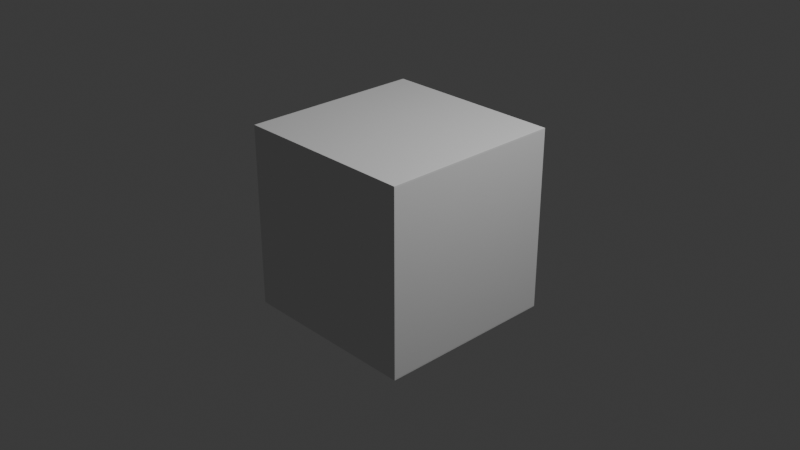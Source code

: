 # Source: modal_analysis.blend  (saved by Blender 4.4.2; exported with 4.5.12 LTS)
import bpy
from mathutils import Matrix  # noqa: F401  (used for matrix-valued properties, if any)

bpy.ops.wm.read_factory_settings(use_empty=True)
scene = bpy.context.scene
scene.name = 'Scene'

# ---- collections
col_collection = bpy.data.collections.new('Collection'); scene.collection.children.link(col_collection)

# ---- materials (node trees are filled in below, after node groups)
mat_material = bpy.data.materials.new('Material')
mat_material.alpha_threshold = 0.0
mat_material.roughness = 0.5
mat_material.line_color = (0.0, 0.0, 0.0, 1.0)

# ---- node groups
ng_geometry_nodes = bpy.data.node_groups.new('Geometry Nodes', 'GeometryNodeTree')
_s = ng_geometry_nodes.interface.new_socket(name='Geometry', in_out='OUTPUT', socket_type='NodeSocketGeometry')
_s = ng_geometry_nodes.interface.new_socket(name='Geometry', in_out='INPUT', socket_type='NodeSocketGeometry')
ng_geometry_nodes.is_modifier = True
_N = ng_geometry_nodes.nodes; _L = ng_geometry_nodes.links
n0 = _N.new('NodeGroupInput'); n0.name = 'Group Input'; n0.location = (-340, 0)
n1 = _N.new('NodeGroupOutput'); n1.name = 'Group Output'; n1.location = (200, 0)
n2 = _N.new('GeometryNodeTriangulate'); n2.name = 'Triangulate'; n2.location = (-80, 53)
_L.new(n2.outputs[0], n1.inputs[0])
_L.new(n0.outputs[0], n2.inputs[0])
n1.is_active_output = True
ng_frame_vector_3d_001 = bpy.data.node_groups.new('frame_vector_3D.001', 'GeometryNodeTree')
_s = ng_frame_vector_3d_001.interface.new_socket(name='e_1', in_out='OUTPUT', socket_type='NodeSocketVector')
_s = ng_frame_vector_3d_001.interface.new_socket(name='e_2', in_out='OUTPUT', socket_type='NodeSocketVector')
_s = ng_frame_vector_3d_001.interface.new_socket(name='e_3', in_out='OUTPUT', socket_type='NodeSocketVector')
_s = ng_frame_vector_3d_001.interface.new_socket(name='a', in_out='INPUT', socket_type='NodeSocketFloat')
_s.subtype = 'DISTANCE'
_s.min_value = -1e+04
_s.max_value = 1e+04
_s = ng_frame_vector_3d_001.interface.new_socket(name='b', in_out='INPUT', socket_type='NodeSocketFloat')
_s.subtype = 'DISTANCE'
_s.min_value = -1e+04
_s.max_value = 1e+04
_s = ng_frame_vector_3d_001.interface.new_socket(name='c', in_out='INPUT', socket_type='NodeSocketFloat')
_s.subtype = 'DISTANCE'
_s.min_value = -1e+04
_s.max_value = 1e+04
_s = ng_frame_vector_3d_001.interface.new_socket(name='alpha', in_out='INPUT', socket_type='NodeSocketFloat')
_s.subtype = 'ANGLE'
_s = ng_frame_vector_3d_001.interface.new_socket(name='beta', in_out='INPUT', socket_type='NodeSocketFloat')
_s.subtype = 'ANGLE'
_s.default_value = 0.5
_s.min_value = -1e+04
_s.max_value = 1e+04
_s = ng_frame_vector_3d_001.interface.new_socket(name='gamma', in_out='INPUT', socket_type='NodeSocketFloat')
_s.subtype = 'ANGLE'
_N = ng_frame_vector_3d_001.nodes; _L = ng_frame_vector_3d_001.links
n0 = _N.new('NodeGroupOutput'); n0.name = 'Group Output'; n0.location = (410, 0)
n1 = _N.new('NodeGroupInput'); n1.name = 'Group Input'; n1.location = (-420, 0)
n2 = _N.new('ShaderNodeCombineXYZ'); n2.name = 'Combine XYZ'; n2.location = (200, 460)
n3 = _N.new('ShaderNodeVectorRotate'); n3.name = 'Vector Rotate'; n3.location = (220, 160)
n4 = _N.new('ShaderNodeCombineXYZ'); n4.name = 'Combine XYZ.001'; n4.location = (-220, 80)
n5 = _N.new('ShaderNodeVectorRotate'); n5.name = 'Vector Rotate.001'; n5.location = (40, -20)
n5.inputs[2].default_value = (0.0, -1.0, 0.0)
n6 = _N.new('ShaderNodeCombineXYZ'); n6.name = 'Combine XYZ.002'; n6.location = (-220, -60)
n7 = _N.new('ShaderNodeVectorRotate'); n7.name = 'Vector Rotate.002'; n7.location = (220, -160)
n7.inputs[2].default_value = (-1.0, 0.0, 0.0)
n8 = _N.new('ShaderNodeMath'); n8.name = 'Math'; n8.location = (-40, -460)
n8.operation = 'SUBTRACT'
n8.inputs[0].default_value = 1.571
_L.new(n8.outputs[0], n7.inputs[3])
_L.new(n5.outputs[0], n7.inputs[0])
_L.new(n4.outputs[0], n3.inputs[0])
_L.new(n6.outputs[0], n5.inputs[0])
_L.new(n1.outputs[1], n4.inputs[0])
_L.new(n1.outputs[5], n3.inputs[3])
_L.new(n1.outputs[3], n5.inputs[3])
_L.new(n1.outputs[0], n2.inputs[0])
_L.new(n1.outputs[4], n8.inputs[1])
_L.new(n1.outputs[2], n6.inputs[0])
_L.new(n2.outputs[0], n0.inputs[0])
_L.new(n3.outputs[0], n0.inputs[1])
_L.new(n7.outputs[0], n0.inputs[2])
n0.is_active_output = True
ng_parallelopiped_001 = bpy.data.node_groups.new('parallelopiped.001', 'GeometryNodeTree')
_s = ng_parallelopiped_001.interface.new_socket(name='Geometry', in_out='OUTPUT', socket_type='NodeSocketGeometry')
_s = ng_parallelopiped_001.interface.new_socket(name='a', in_out='INPUT', socket_type='NodeSocketFloat')
_s.subtype = 'DISTANCE'
_s.min_value = -1e+04
_s.max_value = 1e+04
_s = ng_parallelopiped_001.interface.new_socket(name='b', in_out='INPUT', socket_type='NodeSocketFloat')
_s.subtype = 'DISTANCE'
_s.min_value = -1e+04
_s.max_value = 1e+04
_s = ng_parallelopiped_001.interface.new_socket(name='c', in_out='INPUT', socket_type='NodeSocketFloat')
_s.subtype = 'DISTANCE'
_s.min_value = -1e+04
_s.max_value = 1e+04
_s = ng_parallelopiped_001.interface.new_socket(name='alpha', in_out='INPUT', socket_type='NodeSocketFloat')
_s.subtype = 'ANGLE'
_s = ng_parallelopiped_001.interface.new_socket(name='beta', in_out='INPUT', socket_type='NodeSocketFloat')
_s.subtype = 'ANGLE'
_s.default_value = 0.5
_s.min_value = -1e+04
_s.max_value = 1e+04
_s = ng_parallelopiped_001.interface.new_socket(name='gamma', in_out='INPUT', socket_type='NodeSocketFloat')
_s.subtype = 'ANGLE'
_N = ng_parallelopiped_001.nodes; _L = ng_parallelopiped_001.links
n0 = _N.new('NodeGroupOutput'); n0.name = 'Group Output'; n0.location = (1080, 0)
n1 = _N.new('NodeGroupInput'); n1.name = 'Group Input'; n1.location = (-1090, 0)
n2 = _N.new('GeometryNodeMeshCube'); n2.name = 'Cube'; n2.location = (-230, 330)
n3 = _N.new('GeometryNodeSetPosition'); n3.name = 'Set Position'; n3.location = (-70, 330)
n4 = _N.new('GeometryNodeInputIndex'); n4.name = 'Index'; n4.location = (-430, 70)
n5 = _N.new('FunctionNodeCompare'); n5.name = 'Compare'; n5.location = (-230, 90)
n5.operation = 'EQUAL'
n5.data_type = 'INT'
n5.inputs[3].default_value = 1
n6 = _N.new('NodeReroute'); n6.name = 'Reroute'; n6.location = (-310, -93)
n6.width = 16
n6.socket_idname = 'NodeSocketVector'
n7 = _N.new('NodeReroute'); n7.name = 'Reroute.001'; n7.location = (-310, -230)
n7.width = 16
n7.socket_idname = 'NodeSocketVector'
n8 = _N.new('NodeReroute'); n8.name = 'Reroute.002'; n8.location = (-330, -370)
n8.width = 16
n8.socket_idname = 'NodeSocketVector'
n9 = _N.new('GeometryNodeTransform'); n9.name = 'Transform Geometry'; n9.location = (-230, 370)
n9.hide = True
n9.inputs[1].default_value = (0.5, 0.5, 0.5)
n10 = _N.new('GeometryNodeSetPosition'); n10.name = 'Set Position.001'; n10.location = (90, 330)
n11 = _N.new('GeometryNodeSetPosition'); n11.name = 'Set Position.002'; n11.location = (250, 330)
n12 = _N.new('GeometryNodeSetPosition'); n12.name = 'Set Position.003'; n12.location = (410, 330)
n13 = _N.new('FunctionNodeCompare'); n13.name = 'Compare.001'; n13.location = (-70, 90)
n13.operation = 'EQUAL'
n13.data_type = 'INT'
n13.inputs[3].default_value = 2
n14 = _N.new('FunctionNodeCompare'); n14.name = 'Compare.002'; n14.location = (90, 90)
n14.operation = 'EQUAL'
n14.data_type = 'INT'
n14.inputs[3].default_value = 3
n15 = _N.new('ShaderNodeVectorMath'); n15.name = 'Vector Math'; n15.location = (90, -70)
n16 = _N.new('FunctionNodeCompare'); n16.name = 'Compare.003'; n16.location = (250, 90)
n16.operation = 'EQUAL'
n16.data_type = 'INT'
n16.inputs[3].default_value = 4
n17 = _N.new('GeometryNodeSetPosition'); n17.name = 'Set Position.004'; n17.location = (570, 330)
n18 = _N.new('FunctionNodeCompare'); n18.name = 'Compare.004'; n18.location = (410, 90)
n18.operation = 'EQUAL'
n18.data_type = 'INT'
n18.inputs[3].default_value = 5
n19 = _N.new('ShaderNodeVectorMath'); n19.name = 'Vector Math.001'; n19.location = (410, -70)
n20 = _N.new('GeometryNodeSetPosition'); n20.name = 'Set Position.005'; n20.location = (730, 330)
n21 = _N.new('FunctionNodeCompare'); n21.name = 'Compare.005'; n21.location = (570, 90)
n21.operation = 'EQUAL'
n21.data_type = 'INT'
n21.inputs[3].default_value = 6
n22 = _N.new('ShaderNodeVectorMath'); n22.name = 'Vector Math.002'; n22.location = (570, -70)
n23 = _N.new('GeometryNodeSetPosition'); n23.name = 'Set Position.006'; n23.location = (890, 330)
n24 = _N.new('FunctionNodeCompare'); n24.name = 'Compare.006'; n24.location = (730, 90)
n24.operation = 'EQUAL'
n24.data_type = 'INT'
n24.inputs[3].default_value = 7
n25 = _N.new('ShaderNodeVectorMath'); n25.name = 'Vector Math.003'; n25.location = (730, -70)
n26 = _N.new('GeometryNodeGroup'); n26.name = 'Group.001'; n26.location = (-890, -170)
n26.width = 199
n26.node_tree = ng_frame_vector_3d_001
_L.new(n4.outputs[0], n13.inputs[2])
_L.new(n8.outputs[0], n19.inputs[1])
_L.new(n7.outputs[0], n15.inputs[1])
_L.new(n21.outputs[0], n20.inputs[1])
_L.new(n8.outputs[0], n22.inputs[1])
_L.new(n26.outputs[1], n7.inputs[0])
_L.new(n4.outputs[0], n5.inputs[2])
_L.new(n7.outputs[0], n22.inputs[0])
_L.new(n6.outputs[0], n19.inputs[0])
_L.new(n22.outputs[0], n20.inputs[2])
_L.new(n4.outputs[0], n16.inputs[2])
_L.new(n7.outputs[0], n10.inputs[2])
_L.new(n13.outputs[0], n10.inputs[1])
_L.new(n2.outputs[0], n9.inputs[0])
_L.new(n19.outputs[0], n17.inputs[2])
_L.new(n24.outputs[0], n23.inputs[1])
_L.new(n5.outputs[0], n3.inputs[1])
_L.new(n4.outputs[0], n14.inputs[2])
_L.new(n9.outputs[0], n3.inputs[0])
_L.new(n16.outputs[0], n12.inputs[1])
_L.new(n8.outputs[0], n12.inputs[2])
_L.new(n3.outputs[0], n10.inputs[0])
_L.new(n18.outputs[0], n17.inputs[1])
_L.new(n6.outputs[0], n3.inputs[2])
_L.new(n4.outputs[0], n21.inputs[2])
_L.new(n10.outputs[0], n11.inputs[0])
_L.new(n26.outputs[2], n8.inputs[0])
_L.new(n4.outputs[0], n18.inputs[2])
_L.new(n22.outputs[0], n25.inputs[0])
_L.new(n20.outputs[0], n23.inputs[0])
_L.new(n4.outputs[0], n24.inputs[2])
_L.new(n12.outputs[0], n17.inputs[0])
_L.new(n14.outputs[0], n11.inputs[1])
_L.new(n26.outputs[0], n6.inputs[0])
_L.new(n17.outputs[0], n20.inputs[0])
_L.new(n25.outputs[0], n23.inputs[2])
_L.new(n6.outputs[0], n15.inputs[0])
_L.new(n11.outputs[0], n12.inputs[0])
_L.new(n6.outputs[0], n25.inputs[1])
_L.new(n15.outputs[0], n11.inputs[2])
_L.new(n1.outputs[4], n26.inputs[4])
_L.new(n1.outputs[0], n26.inputs[0])
_L.new(n1.outputs[1], n26.inputs[1])
_L.new(n1.outputs[5], n26.inputs[5])
_L.new(n1.outputs[3], n26.inputs[3])
_L.new(n1.outputs[2], n26.inputs[2])
_L.new(n23.outputs[0], n0.inputs[0])
n0.is_active_output = True
ng_bravais_lattice_3d_001 = bpy.data.node_groups.new('bravais_lattice_3D.001', 'GeometryNodeTree')
_s = ng_bravais_lattice_3d_001.interface.new_socket(name='Points', in_out='OUTPUT', socket_type='NodeSocketGeometry')
_s = ng_bravais_lattice_3d_001.interface.new_socket(name='Parallelopipe_Cell', in_out='OUTPUT', socket_type='NodeSocketGeometry')
_s = ng_bravais_lattice_3d_001.interface.new_socket(name='Geometry', in_out='OUTPUT', socket_type='NodeSocketGeometry')
_s = ng_bravais_lattice_3d_001.interface.new_socket(name='e1', in_out='OUTPUT', socket_type='NodeSocketVector')
_s = ng_bravais_lattice_3d_001.interface.new_socket(name='e2', in_out='OUTPUT', socket_type='NodeSocketVector')
_s = ng_bravais_lattice_3d_001.interface.new_socket(name='e3', in_out='OUTPUT', socket_type='NodeSocketVector')
_s = ng_bravais_lattice_3d_001.interface.new_socket(name='a', in_out='INPUT', socket_type='NodeSocketFloat')
_s = ng_bravais_lattice_3d_001.interface.new_socket(name='b', in_out='INPUT', socket_type='NodeSocketFloat')
_s = ng_bravais_lattice_3d_001.interface.new_socket(name='c', in_out='INPUT', socket_type='NodeSocketFloat')
_s = ng_bravais_lattice_3d_001.interface.new_socket(name='alpha', in_out='INPUT', socket_type='NodeSocketFloat')
_s.subtype = 'ANGLE'
_s = ng_bravais_lattice_3d_001.interface.new_socket(name='beta', in_out='INPUT', socket_type='NodeSocketFloat')
_s.subtype = 'ANGLE'
_s = ng_bravais_lattice_3d_001.interface.new_socket(name='gamma', in_out='INPUT', socket_type='NodeSocketFloat')
_s.subtype = 'ANGLE'
_s = ng_bravais_lattice_3d_001.interface.new_socket(name='n_x', in_out='INPUT', socket_type='NodeSocketInt')
_s = ng_bravais_lattice_3d_001.interface.new_socket(name='n_y', in_out='INPUT', socket_type='NodeSocketInt')
_s = ng_bravais_lattice_3d_001.interface.new_socket(name='n_z', in_out='INPUT', socket_type='NodeSocketInt')
ng_bravais_lattice_3d_001.is_modifier = True
_N = ng_bravais_lattice_3d_001.nodes; _L = ng_bravais_lattice_3d_001.links
n0 = _N.new('NodeGroupInput'); n0.name = 'Group Input'; n0.location = (-1440, -600)
n1 = _N.new('NodeGroupOutput'); n1.name = 'Group Output'; n1.location = (1804, -1213)
n2 = _N.new('GeometryNodeMeshLine'); n2.name = 'Mesh Line.002'; n2.location = (-60, -896)
n3 = _N.new('GeometryNodeInstanceOnPoints'); n3.name = 'Instance on Points'; n3.location = (480, -869)
n4 = _N.new('GeometryNodeMeshLine'); n4.name = 'Mesh Line.003'; n4.location = (-60, -1172)
n5 = _N.new('GeometryNodeDeleteGeometry'); n5.name = 'Delete Geometry'; n5.location = (100, -900)
n6 = _N.new('GeometryNodeDeleteGeometry'); n6.name = 'Delete Geometry.001'; n6.location = (120, -1089)
n7 = _N.new('GeometryNodeMeshToPoints'); n7.name = 'Mesh to Points'; n7.location = (300, -1017)
n8 = _N.new('GeometryNodeMeshLine'); n8.name = 'Mesh Line.005'; n8.location = (-52, -1463)
n9 = _N.new('GeometryNodeInstanceOnPoints'); n9.name = 'Instance on Points.001'; n9.location = (872, -840)
n10 = _N.new('GeometryNodeRealizeInstances'); n10.name = 'Realize Instances'; n10.location = (678, -918)
n11 = _N.new('GeometryNodeRealizeInstances'); n11.name = 'Realize Instances.001'; n11.location = (1180, -540)
n12 = _N.new('NodeReroute'); n12.name = 'Reroute.003'; n12.location = (-233, -520)
n12.width = 16
n12.socket_idname = 'NodeSocketVector'
n13 = _N.new('NodeReroute'); n13.name = 'Reroute.004'; n13.location = (-177, -356)
n13.width = 16
n13.socket_idname = 'NodeSocketVector'
n14 = _N.new('NodeReroute'); n14.name = 'Reroute.005'; n14.location = (-294, -743)
n14.width = 16
n14.socket_idname = 'NodeSocketVector'
n15 = _N.new('NodeReroute'); n15.name = 'Reroute.006'; n15.location = (-318, -949)
n15.width = 16
n15.socket_idname = 'NodeSocketInt'
n16 = _N.new('GeometryNodeGroup'); n16.name = 'Group'; n16.location = (-960, -500)
n16.width = 199
n16.node_tree = ng_frame_vector_3d_001
n17 = _N.new('GeometryNodeGroup'); n17.name = 'Group.002'; n17.location = (1260, -1360)
n17.width = 167
n17.node_tree = ng_parallelopiped_001
n18 = _N.new('GeometryNodeGroup'); n18.name = 'Group.003'; n18.location = (1190, -1676)
n18.width = 167
n18.node_tree = ng_parallelopiped_001
n19 = _N.new('ShaderNodeMath'); n19.name = 'Math'; n19.location = (616, -1562)
n19.operation = 'MULTIPLY'
n20 = _N.new('ShaderNodeMath'); n20.name = 'Math.001'; n20.location = (748, -1665)
n20.operation = 'MULTIPLY'
n21 = _N.new('ShaderNodeMath'); n21.name = 'Math.002'; n21.location = (887, -1741)
n21.operation = 'MULTIPLY'
n22 = _N.new('NodeGroupInput'); n22.name = 'Group Input.001'; n22.location = (266, -1802)
_L.new(n5.outputs[0], n3.inputs[0])
_L.new(n12.outputs[0], n4.inputs[3])
_L.new(n7.outputs[0], n3.inputs[2])
_L.new(n13.outputs[0], n2.inputs[3])
_L.new(n2.outputs[0], n5.inputs[0])
_L.new(n4.outputs[0], n6.inputs[0])
_L.new(n6.outputs[0], n7.inputs[0])
_L.new(n15.outputs[0], n2.inputs[0])
_L.new(n0.outputs[7], n4.inputs[0])
_L.new(n0.outputs[8], n8.inputs[0])
_L.new(n3.outputs[0], n10.inputs[0])
_L.new(n14.outputs[0], n8.inputs[3])
_L.new(n10.outputs[0], n9.inputs[2])
_L.new(n8.outputs[0], n9.inputs[0])
_L.new(n9.outputs[0], n11.inputs[0])
_L.new(n16.outputs[1], n12.inputs[0])
_L.new(n16.outputs[0], n13.inputs[0])
_L.new(n16.outputs[2], n14.inputs[0])
_L.new(n0.outputs[6], n15.inputs[0])
_L.new(n0.outputs[1], n16.inputs[1])
_L.new(n0.outputs[5], n16.inputs[5])
_L.new(n0.outputs[3], n16.inputs[3])
_L.new(n0.outputs[0], n16.inputs[0])
_L.new(n0.outputs[4], n16.inputs[4])
_L.new(n0.outputs[2], n16.inputs[2])
_L.new(n17.outputs[0], n1.inputs[1])
_L.new(n0.outputs[4], n17.inputs[4])
_L.new(n0.outputs[0], n17.inputs[0])
_L.new(n0.outputs[1], n17.inputs[1])
_L.new(n0.outputs[5], n17.inputs[5])
_L.new(n0.outputs[3], n17.inputs[3])
_L.new(n0.outputs[2], n17.inputs[2])
_L.new(n11.outputs[0], n1.inputs[0])
_L.new(n0.outputs[4], n18.inputs[4])
_L.new(n19.outputs[0], n18.inputs[0])
_L.new(n20.outputs[0], n18.inputs[1])
_L.new(n0.outputs[5], n18.inputs[5])
_L.new(n0.outputs[3], n18.inputs[3])
_L.new(n21.outputs[0], n18.inputs[2])
_L.new(n0.outputs[0], n19.inputs[0])
_L.new(n0.outputs[1], n20.inputs[0])
_L.new(n0.outputs[2], n21.inputs[0])
_L.new(n22.outputs[6], n19.inputs[1])
_L.new(n22.outputs[7], n20.inputs[1])
_L.new(n22.outputs[8], n21.inputs[1])
_L.new(n18.outputs[0], n1.inputs[2])
_L.new(n13.outputs[0], n1.inputs[3])
_L.new(n12.outputs[0], n1.inputs[4])
_L.new(n14.outputs[0], n1.inputs[5])
n1.is_active_output = True
ng_a = bpy.data.node_groups.new('a', 'GeometryNodeTree')
_s = ng_a.interface.new_socket(name='Geometry', in_out='OUTPUT', socket_type='NodeSocketGeometry')
_s = ng_a.interface.new_socket(name='Geometry', in_out='INPUT', socket_type='NodeSocketGeometry')
_N = ng_a.nodes; _L = ng_a.links
n0 = _N.new('NodeGroupOutput'); n0.name = 'Group Output'; n0.location = (190, 0)
n1 = _N.new('NodeGroupInput'); n1.name = 'Group Input'; n1.location = (-200, 0)
n2 = _N.new('GeometryNodeTransform'); n2.name = 'Transform Geometry'; n2.location = (0, 0)
n2.inputs[3].default_value = (1.0, 1.0, -1.0)
_L.new(n1.outputs[0], n2.inputs[0])
_L.new(n2.outputs[0], n0.inputs[0])
n0.is_active_output = True
ng_b = bpy.data.node_groups.new('b', 'GeometryNodeTree')
_s = ng_b.interface.new_socket(name='Geometry', in_out='OUTPUT', socket_type='NodeSocketGeometry')
_s = ng_b.interface.new_socket(name='Geometry', in_out='INPUT', socket_type='NodeSocketGeometry')
_N = ng_b.nodes; _L = ng_b.links
n0 = _N.new('NodeGroupOutput'); n0.name = 'Group Output'; n0.location = (380, 0)
n1 = _N.new('NodeGroupInput'); n1.name = 'Group Input'; n1.location = (-390, 0)
n2 = _N.new('GeometryNodeSetPosition'); n2.name = 'Set Position'; n2.location = (30, 160)
n3 = _N.new('ShaderNodeSeparateXYZ'); n3.name = 'Separate XYZ'; n3.location = (-10, -140)
n4 = _N.new('ShaderNodeCombineXYZ'); n4.name = 'Combine XYZ'; n4.location = (190, -120)
n5 = _N.new('GeometryNodeInputPosition'); n5.name = 'Position'; n5.location = (-190, -160)
_L.new(n3.outputs[0], n4.inputs[2])
_L.new(n3.outputs[2], n4.inputs[1])
_L.new(n4.outputs[0], n2.inputs[2])
_L.new(n3.outputs[1], n4.inputs[0])
_L.new(n5.outputs[0], n3.inputs[0])
_L.new(n1.outputs[0], n2.inputs[0])
_L.new(n2.outputs[0], n0.inputs[0])
n0.is_active_output = True
ng_c = bpy.data.node_groups.new('c', 'GeometryNodeTree')
_s = ng_c.interface.new_socket(name='Geometry', in_out='OUTPUT', socket_type='NodeSocketGeometry')
_s = ng_c.interface.new_socket(name='Geometry', in_out='INPUT', socket_type='NodeSocketGeometry')
_N = ng_c.nodes; _L = ng_c.links
n0 = _N.new('NodeGroupOutput'); n0.name = 'Group Output'; n0.location = (400, 0)
n1 = _N.new('NodeGroupInput'); n1.name = 'Group Input'; n1.location = (-410, 0)
n2 = _N.new('GeometryNodeSetPosition'); n2.name = 'Set Position.001'; n2.location = (210, 260)
n3 = _N.new('ShaderNodeSeparateXYZ'); n3.name = 'Separate XYZ.001'; n3.location = (-10, -240)
n4 = _N.new('ShaderNodeCombineXYZ'); n4.name = 'Combine XYZ.001'; n4.location = (170, -220)
n5 = _N.new('GeometryNodeInputPosition'); n5.name = 'Position.001'; n5.location = (-210, -260)
_L.new(n3.outputs[0], n4.inputs[0])
_L.new(n3.outputs[2], n4.inputs[1])
_L.new(n3.outputs[1], n4.inputs[2])
_L.new(n4.outputs[0], n2.inputs[2])
_L.new(n5.outputs[0], n3.inputs[0])
_L.new(n1.outputs[0], n2.inputs[0])
_L.new(n2.outputs[0], n0.inputs[0])
n0.is_active_output = True
ng_aa = bpy.data.node_groups.new('aa', 'GeometryNodeTree')
_s = ng_aa.interface.new_socket(name='Geometry', in_out='OUTPUT', socket_type='NodeSocketGeometry')
_s = ng_aa.interface.new_socket(name='Geometry', in_out='INPUT', socket_type='NodeSocketGeometry')
_N = ng_aa.nodes; _L = ng_aa.links
n0 = _N.new('NodeGroupOutput'); n0.name = 'Group Output'; n0.location = (460, 0)
n1 = _N.new('NodeGroupInput'); n1.name = 'Group Input'; n1.location = (-470, 0)
n2 = _N.new('GeometryNodeRepeatInput'); n2.name = 'Repeat Input'; n2.location = (-270, 10)
n2.inputs[0].default_value = 2
n3 = _N.new('GeometryNodeRepeatOutput'); n3.name = 'Repeat Output'; n3.location = (270, 10)
n4 = _N.new('GeometryNodeGroup'); n4.name = 'Group.003'; n4.location = (-90, -10)
n4.node_tree = ng_a
n5 = _N.new('GeometryNodeJoinGeometry'); n5.name = 'Join Geometry'; n5.location = (90, -10)
n2.pair_with_output(n3)
_L.new(n5.outputs[0], n3.inputs[0])
_L.new(n2.outputs[1], n5.inputs[0])
_L.new(n2.outputs[1], n4.inputs[0])
_L.new(n4.outputs[0], n5.inputs[0])
_L.new(n1.outputs[0], n2.inputs[1])
_L.new(n3.outputs[0], n0.inputs[0])
n0.is_active_output = True
ng_bbb = bpy.data.node_groups.new('bbb', 'GeometryNodeTree')
_s = ng_bbb.interface.new_socket(name='Geometry', in_out='OUTPUT', socket_type='NodeSocketGeometry')
_s = ng_bbb.interface.new_socket(name='Geometry', in_out='INPUT', socket_type='NodeSocketGeometry')
_N = ng_bbb.nodes; _L = ng_bbb.links
n0 = _N.new('NodeGroupOutput'); n0.name = 'Group Output'; n0.location = (460, 0)
n1 = _N.new('NodeGroupInput'); n1.name = 'Group Input'; n1.location = (-470, 0)
n2 = _N.new('GeometryNodeRepeatInput'); n2.name = 'Repeat Input.001'; n2.location = (-270, 10)
n2.inputs[0].default_value = 3
n3 = _N.new('GeometryNodeRepeatOutput'); n3.name = 'Repeat Output.001'; n3.location = (270, 10)
n4 = _N.new('GeometryNodeJoinGeometry'); n4.name = 'Join Geometry.001'; n4.location = (90, -10)
n5 = _N.new('GeometryNodeGroup'); n5.name = 'Group.004'; n5.location = (-90, -10)
n5.node_tree = ng_b
n2.pair_with_output(n3)
_L.new(n2.outputs[1], n4.inputs[0])
_L.new(n5.outputs[0], n4.inputs[0])
_L.new(n2.outputs[1], n5.inputs[0])
_L.new(n4.outputs[0], n3.inputs[0])
_L.new(n1.outputs[0], n2.inputs[1])
_L.new(n3.outputs[0], n0.inputs[0])
n0.is_active_output = True
ng_ccc = bpy.data.node_groups.new('ccc', 'GeometryNodeTree')
_s = ng_ccc.interface.new_socket(name='Geometry', in_out='OUTPUT', socket_type='NodeSocketGeometry')
_s = ng_ccc.interface.new_socket(name='Geometry', in_out='INPUT', socket_type='NodeSocketGeometry')
_N = ng_ccc.nodes; _L = ng_ccc.links
n0 = _N.new('NodeGroupOutput'); n0.name = 'Group Output'; n0.location = (460, 0)
n1 = _N.new('NodeGroupInput'); n1.name = 'Group Input'; n1.location = (-470, 0)
n2 = _N.new('GeometryNodeRepeatInput'); n2.name = 'Repeat Input.002'; n2.location = (-270, 10)
n2.inputs[0].default_value = 3
n3 = _N.new('GeometryNodeRepeatOutput'); n3.name = 'Repeat Output.002'; n3.location = (270, 10)
n4 = _N.new('GeometryNodeJoinGeometry'); n4.name = 'Join Geometry.003'; n4.location = (90, -10)
n5 = _N.new('GeometryNodeGroup'); n5.name = 'Group.005'; n5.location = (-90, 10)
n5.node_tree = ng_c
n2.pair_with_output(n3)
_L.new(n2.outputs[1], n4.inputs[0])
_L.new(n2.outputs[1], n5.inputs[0])
_L.new(n5.outputs[0], n4.inputs[0])
_L.new(n4.outputs[0], n3.inputs[0])
_L.new(n1.outputs[0], n2.inputs[1])
_L.new(n3.outputs[0], n0.inputs[0])
n0.is_active_output = True
ng_full_octahedral_group = bpy.data.node_groups.new('full_octahedral_group', 'GeometryNodeTree')
_s = ng_full_octahedral_group.interface.new_socket(name='Geometry', in_out='OUTPUT', socket_type='NodeSocketGeometry')
_s = ng_full_octahedral_group.interface.new_socket(name='init_position', in_out='INPUT', socket_type='NodeSocketVector')
_s.default_value = (1.0, 1.0, 1.0)
ng_full_octahedral_group.is_modifier = True
_N = ng_full_octahedral_group.nodes; _L = ng_full_octahedral_group.links
n0 = _N.new('NodeGroupOutput'); n0.name = 'Group Output'; n0.location = (2580, 1940)
n1 = _N.new('GeometryNodePoints'); n1.name = 'Points'; n1.location = (-480, 80)
n1.inputs[1].default_value = (1.0, 1.0, 0.0)
n2 = _N.new('GeometryNodeGroup'); n2.name = 'Group'; n2.location = (-180, -20)
n2.node_tree = ng_a
n3 = _N.new('GeometryNodeGroup'); n3.name = 'Group.001'; n3.location = (50, -240)
n3.node_tree = ng_b
n4 = _N.new('GeometryNodeGroup'); n4.name = 'Group.002'; n4.location = (300, -220)
n4.node_tree = ng_c
n5 = _N.new('GeometryNodeJoinGeometry'); n5.name = 'Join Geometry.002'; n5.location = (1900, -440)
n6 = _N.new('GeometryNodeGroup'); n6.name = 'Group.006'; n6.location = (40, -500)
n6.node_tree = ng_aa
n7 = _N.new('GeometryNodeGroup'); n7.name = 'Group.003'; n7.location = (320, -540)
n7.node_tree = ng_b
n8 = _N.new('GeometryNodeGroup'); n8.name = 'Group.007'; n8.location = (60, -780)
n8.node_tree = ng_bbb
n9 = _N.new('GeometryNodeGroup'); n9.name = 'Group.004'; n9.location = (320, -1080)
n9.node_tree = ng_ccc
n10 = _N.new('GeometryNodeGroup'); n10.name = 'Group.005'; n10.location = (720, -1100)
n10.node_tree = ng_b
n11 = _N.new('GeometryNodeGroup'); n11.name = 'Group.008'; n11.location = (320, -660)
n11.node_tree = ng_c
n12 = _N.new('GeometryNodeGroup'); n12.name = 'Group.009'; n12.location = (960, -1120)
n12.node_tree = ng_b
n13 = _N.new('GeometryNodeGroup'); n13.name = 'Group.011'; n13.location = (240, -820)
n13.node_tree = ng_a
n14 = _N.new('GeometryNodeGroup'); n14.name = 'Group.010'; n14.location = (580, -960)
n14.node_tree = ng_a
n15 = _N.new('GeometryNodeGroup'); n15.name = 'Group.012'; n15.location = (1020, -960)
n15.node_tree = ng_a
n16 = _N.new('GeometryNodeGroup'); n16.name = 'Group.013'; n16.location = (20, -1140)
n16.node_tree = ng_a
n17 = _N.new('GeometryNodeGroup'); n17.name = 'Group.014'; n17.location = (200, -1420)
n17.node_tree = ng_ccc
n18 = _N.new('GeometryNodeGroup'); n18.name = 'Group.015'; n18.location = (600, -1440)
n18.node_tree = ng_b
n19 = _N.new('GeometryNodeGroup'); n19.name = 'Group.016'; n19.location = (840, -1460)
n19.node_tree = ng_b
n20 = _N.new('GeometryNodeGroup'); n20.name = 'Group.017'; n20.location = (460, -1300)
n20.node_tree = ng_a
n21 = _N.new('GeometryNodeGroup'); n21.name = 'Group.018'; n21.location = (900, -1300)
n21.node_tree = ng_a
n22 = _N.new('NodeReroute'); n22.name = 'Reroute'; n22.location = (-99, -1040)
n22.width = 16
n22.socket_idname = 'NodeSocketGeometry'
n23 = _N.new('GeometryNodeGroup'); n23.name = 'Group.019'; n23.location = (440, -820)
n23.node_tree = ng_c
n24 = _N.new('GeometryNodeGroup'); n24.name = 'Group.020'; n24.location = (620, -820)
n24.node_tree = ng_b
n25 = _N.new('GeometryNodeGroup'); n25.name = 'Group.021'; n25.location = (800, -820)
n25.node_tree = ng_a
n26 = _N.new('GeometryNodeGroup'); n26.name = 'Group.022'; n26.location = (520, -660)
n26.node_tree = ng_b
n27 = _N.new('GeometryNodeGroup'); n27.name = 'Group.023'; n27.location = (-140, -420)
n27.node_tree = ng_b
n28 = _N.new('GeometryNodeGroup'); n28.name = 'Group.024'; n28.location = (100, 140)
n28.node_tree = ng_aa
n29 = _N.new('GeometryNodeGroup'); n29.name = 'Group.025'; n29.location = (380, 100)
n29.node_tree = ng_b
n30 = _N.new('GeometryNodeGroup'); n30.name = 'Group.026'; n30.location = (380, -20)
n30.node_tree = ng_c
n31 = _N.new('GeometryNodeGroup'); n31.name = 'Group.027'; n31.location = (580, -20)
n31.node_tree = ng_b
n32 = _N.new('GeometryNodeGroup'); n32.name = 'Group.028'; n32.location = (-120, -780)
n32.node_tree = ng_c
n33 = _N.new('GeometryNodeGroup'); n33.name = 'Group.029'; n33.location = (140, -1620)
n33.node_tree = ng_bbb
n34 = _N.new('GeometryNodeGroup'); n34.name = 'Group.030'; n34.location = (320, -1660)
n34.node_tree = ng_a
n35 = _N.new('GeometryNodeGroup'); n35.name = 'Group.031'; n35.location = (520, -1660)
n35.node_tree = ng_c
n36 = _N.new('GeometryNodeGroup'); n36.name = 'Group.032'; n36.location = (700, -1660)
n36.node_tree = ng_b
n37 = _N.new('GeometryNodeGroup'); n37.name = 'Group.033'; n37.location = (880, -1660)
n37.node_tree = ng_a
n38 = _N.new('GeometryNodeGroup'); n38.name = 'Group.034'; n38.location = (-120, -1680)
n38.node_tree = ng_b
n39 = _N.new('GeometryNodeGroup'); n39.name = 'Group.035'; n39.location = (600, -2020)
n39.node_tree = ng_ccc
n40 = _N.new('GeometryNodeGroup'); n40.name = 'Group.036'; n40.location = (1000, -2040)
n40.node_tree = ng_b
n41 = _N.new('GeometryNodeGroup'); n41.name = 'Group.037'; n41.location = (1240, -2060)
n41.node_tree = ng_b
n42 = _N.new('GeometryNodeGroup'); n42.name = 'Group.038'; n42.location = (860, -1900)
n42.node_tree = ng_a
n43 = _N.new('GeometryNodeGroup'); n43.name = 'Group.039'; n43.location = (1300, -1900)
n43.node_tree = ng_a
n44 = _N.new('GeometryNodeGroup'); n44.name = 'Group.040'; n44.location = (300, -2080)
n44.node_tree = ng_a
n45 = _N.new('GeometryNodeGroup'); n45.name = 'Group.041'; n45.location = (480, -2360)
n45.node_tree = ng_ccc
n46 = _N.new('GeometryNodeGroup'); n46.name = 'Group.042'; n46.location = (880, -2380)
n46.node_tree = ng_b
n47 = _N.new('GeometryNodeGroup'); n47.name = 'Group.043'; n47.location = (1120, -2400)
n47.node_tree = ng_b
n48 = _N.new('GeometryNodeGroup'); n48.name = 'Group.044'; n48.location = (740, -2240)
n48.node_tree = ng_a
n49 = _N.new('GeometryNodeGroup'); n49.name = 'Group.045'; n49.location = (1180, -2240)
n49.node_tree = ng_a
n50 = _N.new('NodeReroute'); n50.name = 'Reroute.001'; n50.location = (180, -1980)
n50.width = 16
n50.socket_idname = 'NodeSocketGeometry'
n51 = _N.new('GeometryNodeGroup'); n51.name = 'Group.046'; n51.location = (260, -2560)
n51.node_tree = ng_bbb
n52 = _N.new('GeometryNodeGroup'); n52.name = 'Group.047'; n52.location = (440, -2600)
n52.node_tree = ng_a
n53 = _N.new('GeometryNodeGroup'); n53.name = 'Group.048'; n53.location = (640, -2600)
n53.node_tree = ng_c
n54 = _N.new('GeometryNodeGroup'); n54.name = 'Group.049'; n54.location = (820, -2600)
n54.node_tree = ng_b
n55 = _N.new('GeometryNodeGroup'); n55.name = 'Group.050'; n55.location = (1000, -2600)
n55.node_tree = ng_a
n56 = _N.new('GeometryNodeGroup'); n56.name = 'Group.051'; n56.location = (-80, -1960)
n56.node_tree = ng_b
n57 = _N.new('GeometryNodeGroup'); n57.name = 'Group.053'; n57.location = (-200, -2560)
n57.node_tree = ng_b
n58 = _N.new('GeometryNodeGroup'); n58.name = 'Group.054'; n58.location = (520, -2900)
n58.node_tree = ng_ccc
n59 = _N.new('GeometryNodeGroup'); n59.name = 'Group.055'; n59.location = (920, -2920)
n59.node_tree = ng_b
n60 = _N.new('GeometryNodeGroup'); n60.name = 'Group.056'; n60.location = (1160, -2940)
n60.node_tree = ng_b
n61 = _N.new('GeometryNodeGroup'); n61.name = 'Group.057'; n61.location = (780, -2780)
n61.node_tree = ng_a
n62 = _N.new('GeometryNodeGroup'); n62.name = 'Group.058'; n62.location = (1220, -2780)
n62.node_tree = ng_a
n63 = _N.new('GeometryNodeGroup'); n63.name = 'Group.059'; n63.location = (220, -2960)
n63.node_tree = ng_a
n64 = _N.new('GeometryNodeGroup'); n64.name = 'Group.060'; n64.location = (400, -3240)
n64.node_tree = ng_ccc
n65 = _N.new('GeometryNodeGroup'); n65.name = 'Group.061'; n65.location = (800, -3260)
n65.node_tree = ng_b
n66 = _N.new('GeometryNodeGroup'); n66.name = 'Group.062'; n66.location = (1040, -3280)
n66.node_tree = ng_b
n67 = _N.new('GeometryNodeGroup'); n67.name = 'Group.063'; n67.location = (660, -3120)
n67.node_tree = ng_a
n68 = _N.new('GeometryNodeGroup'); n68.name = 'Group.064'; n68.location = (1100, -3120)
n68.node_tree = ng_a
n69 = _N.new('GeometryNodePoints'); n69.name = 'Points.001'; n69.location = (-1404, 720)
n69.inputs[1].default_value = (1.0, 1.0, 0.0)
n70 = _N.new('GeometryNodeTransform'); n70.name = 'Transform Geometry'; n70.location = (-884, 580)
n71 = _N.new('FunctionNodeCombineMatrix'); n71.name = 'Combine Matrix'; n71.location = (-904, 700)
n72 = _N.new('FunctionNodeProjectPoint'); n72.name = 'Project Point'; n72.location = (-644, 540)
n73 = _N.new('GeometryNodeInputPosition'); n73.name = 'Position'; n73.location = (-1084, 560)
n74 = _N.new('GeometryNodeSetPosition'); n74.name = 'Set Position'; n74.location = (-544, 800)
n75 = _N.new('GeometryNodeIndexSwitch'); n75.name = 'Index Switch'; n75.location = (-1324, 440)
n75.data_type = 'ROTATION'
n75.inputs[1].default_value = (0.0, 0.0, 0.0)
n75.inputs[2].default_value = (0.0, 0.0, 0.0)
n76 = _N.new('GeometryNodeRepeatInput'); n76.name = 'Repeat Input'; n76.location = (-460, 1860)
n76.inputs[0].default_value = 3
n76.inputs[2].default_value = 0
n77 = _N.new('GeometryNodeRepeatOutput'); n77.name = 'Repeat Output'; n77.location = (1900, 1900)
n77.repeat_items.clear()
_it = n77.repeat_items.new('GEOMETRY', 'Geometry')
_it = n77.repeat_items.new('INT', 'Index')
_it = n77.repeat_items.new('GEOMETRY', 'Geometry.001')
n78 = _N.new('GeometryNodeIndexSwitch'); n78.name = 'Index Switch.001'; n78.location = (-40, 1300)
n78.index_switch_items.clear()
_it = n78.index_switch_items.new()
_it = n78.index_switch_items.new()
_it = n78.index_switch_items.new()
n78.data_type = 'VECTOR'
n78.inputs[1].default_value = (1.0, 0.0, 0.0)
n78.inputs[2].default_value = (0.0, 1.0, 0.0)
n78.inputs[3].default_value = (0.0, 0.0, 1.0)
n79 = _N.new('GeometryNodeRepeatInput'); n79.name = 'Repeat Input.001'; n79.location = (-21, 1660)
n79.inputs[0].default_value = 2
n79.inputs[2].default_value = 0
n80 = _N.new('GeometryNodeRepeatOutput'); n80.name = 'Repeat Output.001'; n80.location = (1700, 1740)
n80.repeat_items.clear()
_it = n80.repeat_items.new('GEOMETRY', 'Geometry')
_it = n80.repeat_items.new('INT', 'Index')
_it = n80.repeat_items.new('GEOMETRY', 'Geometry.001')
n81 = _N.new('GeometryNodeIndexSwitch'); n81.name = 'Index Switch.002'; n81.location = (240, 1180)
n81.index_switch_items.clear()
_it = n81.index_switch_items.new()
_it = n81.index_switch_items.new()
_it = n81.index_switch_items.new()
_it = n81.index_switch_items.new()
_it = n81.index_switch_items.new()
_it = n81.index_switch_items.new()
_it = n81.index_switch_items.new()
_it = n81.index_switch_items.new()
_it = n81.index_switch_items.new()
n81.data_type = 'VECTOR'
n81.inputs[1].default_value = (0.0, 1.0, 0.0)
n81.inputs[2].default_value = (0.0, 0.0, 1.0)
n81.inputs[3].default_value = (0.0, 0.0, 0.0)
n81.inputs[4].default_value = (1.0, 0.0, 0.0)
n81.inputs[5].default_value = (0.0, 0.0, 1.0)
n81.inputs[6].default_value = (1.0, 0.0, 0.0)
n81.inputs[7].default_value = (0.0, 1.0, 0.0)
n81.inputs[8].default_value = (1.0, 0.0, 0.0)
n81.inputs[9].default_value = (0.0, 1.0, 0.0)
n82 = _N.new('ShaderNodeMath'); n82.name = 'Math.001'; n82.location = (860, 2040)
n82.inputs[1].default_value = 1.0
n83 = _N.new('ShaderNodeMath'); n83.name = 'Math.002'; n83.location = (860, 1880)
n83.inputs[1].default_value = 1.0
n84 = _N.new('ShaderNodeMath'); n84.name = 'Math.003'; n84.location = (-20, 1500)
n84.operation = 'MULTIPLY'
n84.inputs[1].default_value = 3.0
n85 = _N.new('ShaderNodeMath'); n85.name = 'Math.004'; n85.location = (-20, 1340)
n85.hide = True
n86 = _N.new('GeometryNodeIndexSwitch'); n86.name = 'Index Switch.003'; n86.location = (400, 1180)
n86.index_switch_items.clear()
_it = n86.index_switch_items.new()
_it = n86.index_switch_items.new()
_it = n86.index_switch_items.new()
_it = n86.index_switch_items.new()
_it = n86.index_switch_items.new()
_it = n86.index_switch_items.new()
_it = n86.index_switch_items.new()
_it = n86.index_switch_items.new()
_it = n86.index_switch_items.new()
n86.data_type = 'VECTOR'
n86.inputs[1].default_value = (0.0, 0.0, 1.0)
n86.inputs[2].default_value = (0.0, 1.0, 0.0)
n86.inputs[3].default_value = (0.0, 0.0, 0.0)
n86.inputs[4].default_value = (0.0, 0.0, 1.0)
n86.inputs[5].default_value = (1.0, 0.0, 0.0)
n86.inputs[6].default_value = (0.0, 1.0, 0.0)
n86.inputs[7].default_value = (1.0, 0.0, 0.0)
n86.inputs[8].default_value = (0.0, 1.0, 0.0)
n86.inputs[9].default_value = (0.0, 0.0, 0.0)
n87 = _N.new('FunctionNodeCombineMatrix'); n87.name = 'Combine Matrix.001'; n87.location = (960, 1500)
n88 = _N.new('ShaderNodeSeparateXYZ'); n88.name = 'Separate XYZ'; n88.location = (780, 1500)
n89 = _N.new('ShaderNodeSeparateXYZ'); n89.name = 'Separate XYZ.001'; n89.location = (780, 1360)
n90 = _N.new('ShaderNodeSeparateXYZ'); n90.name = 'Separate XYZ.002'; n90.location = (780, 1220)
n91 = _N.new('GeometryNodeTransform'); n91.name = 'Transform Geometry.001'; n91.location = (1320, 1640)
n92 = _N.new('GeometryNodeJoinGeometry'); n92.name = 'Join Geometry'; n92.location = (1520, 1540)
n93 = _N.new('NodeReroute'); n93.name = 'Reroute.002'; n93.location = (637, 1601)
n93.width = 16
n93.socket_idname = 'NodeSocketGeometry'
n94 = _N.new('GeometryNodePoints'); n94.name = 'Points.002'; n94.location = (-940, 2040)
n95 = _N.new('GeometryNodeRepeatInput'); n95.name = 'Repeat Input.002'; n95.location = (-720, 2040)
n95.inputs[0].default_value = 8
n95.inputs[3].default_value = 0
n96 = _N.new('GeometryNodeRepeatOutput'); n96.name = 'Repeat Output.002'; n96.location = (2100, 1940)
n96.repeat_items.clear()
_it = n96.repeat_items.new('GEOMETRY', 'Geometry')
_it = n96.repeat_items.new('GEOMETRY', 'Geometry.001')
_it = n96.repeat_items.new('INT', 'Index')
n97 = _N.new('ShaderNodeMath'); n97.name = 'Math.005'; n97.location = (860, 2200)
n97.inputs[1].default_value = 1.0
n98 = _N.new('ShaderNodeMath'); n98.name = 'Math'; n98.location = (-300, 2180)
n98.operation = 'DIVIDE'
n98.inputs[1].default_value = 2.0
n99 = _N.new('ShaderNodeMath'); n99.name = 'Math.006'; n99.location = (-300, 2340)
n99.operation = 'DIVIDE'
n99.inputs[1].default_value = 2.0
n100 = _N.new('ShaderNodeMath'); n100.name = 'Math.007'; n100.location = (20, 2500)
n100.operation = 'FLOORED_MODULO'
n100.inputs[1].default_value = 2.0
n101 = _N.new('ShaderNodeVectorMath'); n101.name = 'Vector Math'; n101.location = (620, 1500)
n101.operation = 'SCALE'
n102 = _N.new('ShaderNodeVectorMath'); n102.name = 'Vector Math.001'; n102.location = (620, 1360)
n102.operation = 'SCALE'
n103 = _N.new('ShaderNodeVectorMath'); n103.name = 'Vector Math.002'; n103.location = (620, 1220)
n103.operation = 'SCALE'
n104 = _N.new('ShaderNodeMath'); n104.name = 'Math.008'; n104.location = (180, 2500)
n104.operation = 'MULTIPLY'
n104.inputs[1].default_value = 2.0
n105 = _N.new('ShaderNodeMath'); n105.name = 'Math.009'; n105.location = (340, 2500)
n105.operation = 'SUBTRACT'
n105.inputs[1].default_value = 1.0
n106 = _N.new('ShaderNodeMath'); n106.name = 'Math.010'; n106.location = (180, 2340)
n106.operation = 'MULTIPLY'
n106.inputs[1].default_value = 2.0
n107 = _N.new('ShaderNodeMath'); n107.name = 'Math.011'; n107.location = (340, 2340)
n107.operation = 'SUBTRACT'
n107.inputs[1].default_value = 1.0
n108 = _N.new('ShaderNodeMath'); n108.name = 'Math.012'; n108.location = (180, 2180)
n108.operation = 'MULTIPLY'
n108.inputs[1].default_value = 2.0
n109 = _N.new('ShaderNodeMath'); n109.name = 'Math.013'; n109.location = (340, 2180)
n109.operation = 'SUBTRACT'
n109.inputs[1].default_value = 1.0
n110 = _N.new('ShaderNodeMath'); n110.name = 'Math.014'; n110.location = (20, 2340)
n110.operation = 'FLOORED_MODULO'
n110.inputs[1].default_value = 2.0
n111 = _N.new('ShaderNodeMath'); n111.name = 'Math.015'; n111.location = (20, 2180)
n111.operation = 'FLOORED_MODULO'
n111.inputs[1].default_value = 2.0
n112 = _N.new('ShaderNodeMath'); n112.name = 'Math.016'; n112.location = (-140, 2340)
n112.operation = 'FLOOR'
n112.inputs[1].default_value = 2.0
n113 = _N.new('ShaderNodeMath'); n113.name = 'Math.017'; n113.location = (-140, 2180)
n113.operation = 'FLOOR'
n113.inputs[1].default_value = 2.0
n114 = _N.new('GeometryNodeMergeByDistance'); n114.name = 'Merge by Distance'; n114.location = (2260, 1940)
n115 = _N.new('NodeGroupInput'); n115.name = 'Group Input'; n115.location = (-1180, 2000)
n76.pair_with_output(n77)
n79.pair_with_output(n80)
n95.pair_with_output(n96)
_L.new(n1.outputs[0], n2.inputs[0])
_L.new(n2.outputs[0], n3.inputs[0])
_L.new(n3.outputs[0], n4.inputs[0])
_L.new(n7.outputs[0], n5.inputs[0])
_L.new(n25.outputs[0], n5.inputs[0])
_L.new(n12.outputs[0], n5.inputs[0])
_L.new(n27.outputs[0], n6.inputs[0])
_L.new(n6.outputs[0], n7.inputs[0])
_L.new(n26.outputs[0], n5.inputs[0])
_L.new(n32.outputs[0], n8.inputs[0])
_L.new(n16.outputs[0], n9.inputs[0])
_L.new(n9.outputs[0], n10.inputs[0])
_L.new(n14.outputs[0], n5.inputs[0])
_L.new(n6.outputs[0], n11.inputs[0])
_L.new(n6.outputs[0], n5.inputs[0])
_L.new(n10.outputs[0], n12.inputs[0])
_L.new(n15.outputs[0], n5.inputs[0])
_L.new(n8.outputs[0], n13.inputs[0])
_L.new(n8.outputs[0], n5.inputs[0])
_L.new(n9.outputs[0], n14.inputs[0])
_L.new(n9.outputs[0], n5.inputs[0])
_L.new(n10.outputs[0], n15.inputs[0])
_L.new(n10.outputs[0], n5.inputs[0])
_L.new(n22.outputs[0], n16.inputs[0])
_L.new(n17.outputs[0], n18.inputs[0])
_L.new(n18.outputs[0], n19.inputs[0])
_L.new(n17.outputs[0], n20.inputs[0])
_L.new(n18.outputs[0], n21.inputs[0])
_L.new(n1.outputs[0], n22.inputs[0])
_L.new(n22.outputs[0], n17.inputs[0])
_L.new(n20.outputs[0], n5.inputs[0])
_L.new(n21.outputs[0], n5.inputs[0])
_L.new(n19.outputs[0], n5.inputs[0])
_L.new(n13.outputs[0], n23.inputs[0])
_L.new(n13.outputs[0], n5.inputs[0])
_L.new(n23.outputs[0], n24.inputs[0])
_L.new(n23.outputs[0], n5.inputs[0])
_L.new(n24.outputs[0], n25.inputs[0])
_L.new(n24.outputs[0], n5.inputs[0])
_L.new(n11.outputs[0], n26.inputs[0])
_L.new(n11.outputs[0], n5.inputs[0])
_L.new(n1.outputs[0], n28.inputs[0])
_L.new(n28.outputs[0], n29.inputs[0])
_L.new(n28.outputs[0], n30.inputs[0])
_L.new(n30.outputs[0], n31.inputs[0])
_L.new(n1.outputs[0], n27.inputs[0])
_L.new(n31.outputs[0], n5.inputs[0])
_L.new(n29.outputs[0], n5.inputs[0])
_L.new(n28.outputs[0], n5.inputs[0])
_L.new(n1.outputs[0], n33.inputs[0])
_L.new(n33.outputs[0], n34.inputs[0])
_L.new(n34.outputs[0], n35.inputs[0])
_L.new(n35.outputs[0], n36.inputs[0])
_L.new(n36.outputs[0], n37.inputs[0])
_L.new(n1.outputs[0], n32.inputs[0])
_L.new(n33.outputs[0], n5.inputs[0])
_L.new(n34.outputs[0], n5.inputs[0])
_L.new(n35.outputs[0], n5.inputs[0])
_L.new(n36.outputs[0], n5.inputs[0])
_L.new(n37.outputs[0], n5.inputs[0])
_L.new(n44.outputs[0], n39.inputs[0])
_L.new(n39.outputs[0], n40.inputs[0])
_L.new(n40.outputs[0], n41.inputs[0])
_L.new(n39.outputs[0], n42.inputs[0])
_L.new(n40.outputs[0], n43.inputs[0])
_L.new(n50.outputs[0], n44.inputs[0])
_L.new(n45.outputs[0], n46.inputs[0])
_L.new(n46.outputs[0], n47.inputs[0])
_L.new(n45.outputs[0], n48.inputs[0])
_L.new(n46.outputs[0], n49.inputs[0])
_L.new(n38.outputs[0], n50.inputs[0])
_L.new(n50.outputs[0], n45.inputs[0])
_L.new(n56.outputs[0], n51.inputs[0])
_L.new(n51.outputs[0], n52.inputs[0])
_L.new(n52.outputs[0], n53.inputs[0])
_L.new(n53.outputs[0], n54.inputs[0])
_L.new(n54.outputs[0], n55.inputs[0])
_L.new(n1.outputs[0], n38.inputs[0])
_L.new(n1.outputs[0], n56.inputs[0])
_L.new(n44.outputs[0], n5.inputs[0])
_L.new(n39.outputs[0], n5.inputs[0])
_L.new(n42.outputs[0], n5.inputs[0])
_L.new(n43.outputs[0], n5.inputs[0])
_L.new(n41.outputs[0], n5.inputs[0])
_L.new(n49.outputs[0], n5.inputs[0])
_L.new(n47.outputs[0], n5.inputs[0])
_L.new(n46.outputs[0], n5.inputs[0])
_L.new(n48.outputs[0], n5.inputs[0])
_L.new(n45.outputs[0], n5.inputs[0])
_L.new(n51.outputs[0], n5.inputs[0])
_L.new(n52.outputs[0], n5.inputs[0])
_L.new(n53.outputs[0], n5.inputs[0])
_L.new(n54.outputs[0], n5.inputs[0])
_L.new(n55.outputs[0], n5.inputs[0])
_L.new(n63.outputs[0], n58.inputs[0])
_L.new(n58.outputs[0], n59.inputs[0])
_L.new(n59.outputs[0], n60.inputs[0])
_L.new(n58.outputs[0], n61.inputs[0])
_L.new(n59.outputs[0], n62.inputs[0])
_L.new(n64.outputs[0], n65.inputs[0])
_L.new(n65.outputs[0], n66.inputs[0])
_L.new(n64.outputs[0], n67.inputs[0])
_L.new(n65.outputs[0], n68.inputs[0])
_L.new(n1.outputs[0], n57.inputs[0])
_L.new(n57.outputs[0], n63.inputs[0])
_L.new(n57.outputs[0], n64.inputs[0])
_L.new(n63.outputs[0], n5.inputs[0])
_L.new(n61.outputs[0], n5.inputs[0])
_L.new(n62.outputs[0], n5.inputs[0])
_L.new(n60.outputs[0], n5.inputs[0])
_L.new(n59.outputs[0], n5.inputs[0])
_L.new(n66.outputs[0], n5.inputs[0])
_L.new(n68.outputs[0], n5.inputs[0])
_L.new(n65.outputs[0], n5.inputs[0])
_L.new(n67.outputs[0], n5.inputs[0])
_L.new(n64.outputs[0], n5.inputs[0])
_L.new(n58.outputs[0], n5.inputs[0])
_L.new(n69.outputs[0], n70.inputs[0])
_L.new(n73.outputs[0], n72.inputs[0])
_L.new(n71.outputs[0], n72.inputs[1])
_L.new(n70.outputs[0], n74.inputs[0])
_L.new(n72.outputs[0], n74.inputs[2])
_L.new(n76.outputs[2], n78.inputs[0])
_L.new(n80.outputs[0], n77.inputs[0])
_L.new(n76.outputs[1], n79.inputs[1])
_L.new(n76.outputs[2], n82.inputs[0])
_L.new(n82.outputs[0], n77.inputs[1])
_L.new(n79.outputs[2], n83.inputs[0])
_L.new(n83.outputs[0], n80.inputs[1])
_L.new(n76.outputs[2], n84.inputs[0])
_L.new(n79.outputs[2], n85.inputs[1])
_L.new(n85.outputs[0], n81.inputs[0])
_L.new(n84.outputs[0], n85.inputs[0])
_L.new(n85.outputs[0], n86.inputs[0])
_L.new(n101.outputs[0], n88.inputs[0])
_L.new(n102.outputs[0], n89.inputs[0])
_L.new(n103.outputs[0], n90.inputs[0])
_L.new(n88.outputs[0], n87.inputs[0])
_L.new(n88.outputs[1], n87.inputs[1])
_L.new(n88.outputs[2], n87.inputs[2])
_L.new(n89.outputs[0], n87.inputs[4])
_L.new(n89.outputs[1], n87.inputs[5])
_L.new(n90.outputs[0], n87.inputs[8])
_L.new(n90.outputs[1], n87.inputs[9])
_L.new(n90.outputs[2], n87.inputs[10])
_L.new(n87.outputs[0], n91.inputs[4])
_L.new(n79.outputs[1], n93.inputs[0])
_L.new(n93.outputs[0], n91.inputs[0])
_L.new(n91.outputs[0], n92.inputs[0])
_L.new(n79.outputs[3], n92.inputs[0])
_L.new(n93.outputs[0], n80.inputs[0])
_L.new(n92.outputs[0], n80.inputs[2])
_L.new(n80.outputs[2], n77.inputs[2])
_L.new(n89.outputs[2], n87.inputs[6])
_L.new(n76.outputs[3], n79.inputs[3])
_L.new(n95.outputs[1], n76.inputs[1])
_L.new(n95.outputs[2], n76.inputs[3])
_L.new(n94.outputs[0], n95.inputs[1])
_L.new(n77.outputs[0], n96.inputs[0])
_L.new(n77.outputs[2], n96.inputs[1])
_L.new(n95.outputs[3], n97.inputs[0])
_L.new(n97.outputs[0], n96.inputs[2])
_L.new(n95.outputs[3], n99.inputs[0])
_L.new(n99.outputs[0], n98.inputs[0])
_L.new(n95.outputs[3], n100.inputs[0])
_L.new(n78.outputs[0], n101.inputs[0])
_L.new(n81.outputs[0], n102.inputs[0])
_L.new(n86.outputs[0], n103.inputs[0])
_L.new(n105.outputs[0], n101.inputs[3])
_L.new(n100.outputs[0], n104.inputs[0])
_L.new(n104.outputs[0], n105.inputs[0])
_L.new(n106.outputs[0], n107.inputs[0])
_L.new(n110.outputs[0], n106.inputs[0])
_L.new(n107.outputs[0], n102.inputs[3])
_L.new(n108.outputs[0], n109.inputs[0])
_L.new(n111.outputs[0], n108.inputs[0])
_L.new(n109.outputs[0], n103.inputs[3])
_L.new(n112.outputs[0], n110.inputs[0])
_L.new(n113.outputs[0], n111.inputs[0])
_L.new(n94.outputs[0], n95.inputs[2])
_L.new(n99.outputs[0], n112.inputs[0])
_L.new(n98.outputs[0], n113.inputs[0])
_L.new(n114.outputs[0], n0.inputs[0])
_L.new(n96.outputs[1], n114.inputs[0])
_L.new(n115.outputs[0], n94.inputs[1])
n0.is_active_output = True
ng_auto_truss_base = bpy.data.node_groups.new('auto_truss_BASE', 'GeometryNodeTree')
_s = ng_auto_truss_base.interface.new_socket(name='Geometry', in_out='OUTPUT', socket_type='NodeSocketGeometry')
_s = ng_auto_truss_base.interface.new_socket(name='a', in_out='INPUT', socket_type='NodeSocketFloat')
_s.default_value = 1.0
_s = ng_auto_truss_base.interface.new_socket(name='b', in_out='INPUT', socket_type='NodeSocketFloat')
_s.default_value = 1.0
_s = ng_auto_truss_base.interface.new_socket(name='c', in_out='INPUT', socket_type='NodeSocketFloat')
_s.default_value = 1.0
_s = ng_auto_truss_base.interface.new_socket(name='alpha', in_out='INPUT', socket_type='NodeSocketFloat')
_s.subtype = 'ANGLE'
_s.default_value = 1.571
_s = ng_auto_truss_base.interface.new_socket(name='beta', in_out='INPUT', socket_type='NodeSocketFloat')
_s.subtype = 'ANGLE'
_s.default_value = 1.571
_s = ng_auto_truss_base.interface.new_socket(name='gamma', in_out='INPUT', socket_type='NodeSocketFloat')
_s.subtype = 'ANGLE'
_s.default_value = 1.571
_s = ng_auto_truss_base.interface.new_socket(name='face_centered', in_out='INPUT', socket_type='NodeSocketBool')
_s = ng_auto_truss_base.interface.new_socket(name='body_centered', in_out='INPUT', socket_type='NodeSocketBool')
_s = ng_auto_truss_base.interface.new_socket(name='v2v', in_out='INPUT', socket_type='NodeSocketBool')
_s = ng_auto_truss_base.interface.new_socket(name='e2e', in_out='INPUT', socket_type='NodeSocketBool')
_s = ng_auto_truss_base.interface.new_socket(name='f2f', in_out='INPUT', socket_type='NodeSocketBool')
ng_auto_truss_base.is_modifier = True
_N = ng_auto_truss_base.nodes; _L = ng_auto_truss_base.links
n0 = _N.new('NodeGroupInput'); n0.name = 'Group Input'; n0.location = (-980, -180)
n1 = _N.new('NodeGroupOutput'); n1.name = 'Group Output'; n1.location = (6800, 240)
n2 = _N.new('GeometryNodeGroup'); n2.name = 'Group'; n2.location = (-820, -180)
n2.node_tree = ng_bravais_lattice_3d_001
n2.inputs[6].default_value = 5
n2.inputs[7].default_value = 5
n2.inputs[8].default_value = 5
n3 = _N.new('NodeUndefined'); n3.name = 'Voronoi'; n3.location = (-160, -200)
n3.inputs[3].default_value = 1.0
n3.inputs[4].default_value = 0.0
n3.inputs[5].default_value = 1.0
n3.inputs[6].default_value = 0.0
n3.inputs[7].default_value = 0.0
n3.inputs[8].default_value = 1.0
n3.inputs[9].default_value = False
n3.inputs[10].default_value = False
n3.inputs[11].default_value = False
n3.inputs[12].default_value = False
n3.inputs[13].default_value = False
n3.inputs[14].default_value = 0
n4 = _N.new('GeometryNodeBoundBox'); n4.name = 'Bounding Box'; n4.location = (-340, -280)
n4.hide = True
n5 = _N.new('GeometryNodeDeleteGeometry'); n5.name = 'Delete Geometry.001'; n5.location = (0, -240)
n5.hide = True
n5.domain = 'FACE'
n6 = _N.new('FunctionNodeCompare'); n6.name = 'Compare'; n6.location = (0, -200)
n6.hide = True
n6.operation = 'NOT_EQUAL'
n6.data_type = 'INT'
n6.inputs[3].default_value = 62
n7 = _N.new('GeometryNodeMergeByDistance'); n7.name = 'Merge by Distance.001'; n7.location = (0, -280)
n7.hide = True
n8 = _N.new('GeometryNodeMeshToPoints'); n8.name = 'Mesh to Points'; n8.location = (1260, -340)
n8.hide = True
n9 = _N.new('GeometryNodeInstanceOnPoints'); n9.name = 'Instance on Points'; n9.location = (1260, -380)
n9.hide = True
n10 = _N.new('GeometryNodeRealizeInstances'); n10.name = 'Realize Instances'; n10.location = (1420, -380)
n11 = _N.new('GeometryNodeSetPosition'); n11.name = 'Set Position'; n11.location = (1580, -380)
n12 = _N.new('GeometryNodeInputIndex'); n12.name = 'Index'; n12.location = (1420, -580)
n12.hide = True
n13 = _N.new('GeometryNodeAttributeStatistic'); n13.name = 'Attribute Statistic'; n13.location = (1420, -620)
n13.data_type = 'FLOAT_VECTOR'
n14 = _N.new('GeometryNodeInputPosition'); n14.name = 'Position'; n14.location = (1260, -740)
n14.hide = True
n15 = _N.new('ShaderNodeMath'); n15.name = 'Math'; n15.location = (1420, -540)
n15.hide = True
n15.operation = 'MODULO'
n15.inputs[1].default_value = 2.0
n16 = _N.new('GeometryNodeMeshToPoints'); n16.name = 'Mesh to Points.001'; n16.location = (1260, -40)
n16.hide = True
n17 = _N.new('GeometryNodeInstanceOnPoints'); n17.name = 'Instance on Points.001'; n17.location = (1260, -80)
n17.hide = True
n18 = _N.new('GeometryNodeMeshLine'); n18.name = 'Mesh Line.001'; n18.location = (1040, 140)
n18.inputs[0].default_value = 2
n19 = _N.new('GeometryNodeRealizeInstances'); n19.name = 'Realize Instances.001'; n19.location = (1420, -80)
n20 = _N.new('GeometryNodeSetPosition'); n20.name = 'Set Position.001'; n20.location = (1580, -80)
n21 = _N.new('GeometryNodeInputIndex'); n21.name = 'Index.001'; n21.location = (1420, -280)
n21.hide = True
n22 = _N.new('ShaderNodeMath'); n22.name = 'Math.001'; n22.location = (1420, -240)
n22.hide = True
n22.operation = 'MODULO'
n22.inputs[1].default_value = 2.0
n23 = _N.new('GeometryNodeJoinGeometry'); n23.name = 'Join Geometry'; n23.location = (1980, -180)
n24 = _N.new('GeometryNodeMeshToPoints'); n24.name = 'Mesh to Points.002'; n24.location = (1260, 320)
n24.hide = True
n25 = _N.new('GeometryNodeInstanceOnPoints'); n25.name = 'Instance on Points.002'; n25.location = (1260, 280)
n25.hide = True
n26 = _N.new('GeometryNodeRealizeInstances'); n26.name = 'Realize Instances.002'; n26.location = (1420, 320)
n27 = _N.new('GeometryNodeSetPosition'); n27.name = 'Set Position.002'; n27.location = (1580, 320)
n28 = _N.new('GeometryNodeInputIndex'); n28.name = 'Index.002'; n28.location = (1420, 120)
n28.hide = True
n29 = _N.new('ShaderNodeMath'); n29.name = 'Math.002'; n29.location = (1420, 160)
n29.hide = True
n29.operation = 'MODULO'
n29.inputs[1].default_value = 2.0
n30 = _N.new('GeometryNodeInstanceOnPoints'); n30.name = 'Instance on Points.003'; n30.location = (2814, -440)
n31 = _N.new('GeometryNodeJoinGeometry'); n31.name = 'Join Geometry.001'; n31.location = (-500, -240)
n31.hide = True
n32 = _N.new('GeometryNodeInstanceOnPoints'); n32.name = 'Instance on Points.004'; n32.location = (-500, -200)
n32.hide = True
n33 = _N.new('GeometryNodePoints'); n33.name = 'Points'; n33.location = (-660, -200)
n33.hide = True
n34 = _N.new('GeometryNodeScaleElements'); n34.name = 'Scale Elements.001'; n34.location = (-660, -280)
n34.hide = True
n34.inputs[2].default_value = 0.0
n35 = _N.new('GeometryNodeMergeByDistance'); n35.name = 'Merge by Distance.003'; n35.location = (-660, -320)
n35.hide = True
n36 = _N.new('GeometryNodeMeshToPoints'); n36.name = 'Mesh to Points.003'; n36.location = (-660, -240)
n36.hide = True
n37 = _N.new('GeometryNodeMeshToPoints'); n37.name = 'Mesh to Points.004'; n37.location = (-660, -360)
n37.hide = True
n38 = _N.new('GeometryNodeSwitch'); n38.name = 'Switch'; n38.location = (-500, -320)
n38.hide = True
n39 = _N.new('GeometryNodeSwitch'); n39.name = 'Switch.001'; n39.location = (-500, -280)
n39.hide = True
n40 = _N.new('GeometryNodeRealizeInstances'); n40.name = 'Realize Instances.003'; n40.location = (-340, -200)
n40.hide = True
n41 = _N.new('GeometryNodeMergeByDistance'); n41.name = 'Merge by Distance.002'; n41.location = (-340, -240)
n41.hide = True
n42 = _N.new('ShaderNodeVectorMath'); n42.name = 'Vector Math.004'; n42.location = (0, -320)
n42.operation = 'SCALE'
n42.inputs[3].default_value = -1.0
n43 = _N.new('GeometryNodeSetPosition'); n43.name = 'Set Position.003'; n43.location = (160, -200)
n43.hide = True
n44 = _N.new('NodeReroute'); n44.name = 'Reroute.001'; n44.location = (920, -420)
n44.width = 16
n44.socket_idname = 'NodeSocketGeometry'
n45 = _N.new('GeometryNodeGroup'); n45.name = 'Group.001'; n45.location = (2120, -600)
n45.node_tree = ng_bravais_lattice_3d_001
n45.inputs[6].default_value = 1
n45.inputs[7].default_value = 1
n45.inputs[8].default_value = 1
n46 = _N.new('NodeGroupInput'); n46.name = 'Group Input.001'; n46.location = (1960, -760)
n47 = _N.new('GeometryNodeJoinGeometry'); n47.name = 'Join Geometry.002'; n47.location = (2634, -480)
n48 = _N.new('GeometryNodeJoinGeometry'); n48.name = 'Join Geometry.003'; n48.location = (2640, -900)
n49 = _N.new('GeometryNodePoints'); n49.name = 'Points.001'; n49.location = (2040, -1100)
n50 = _N.new('GeometryNodeScaleElements'); n50.name = 'Scale Elements.002'; n50.location = (2440, -1200)
n50.hide = True
n50.inputs[2].default_value = 0.0
n51 = _N.new('GeometryNodeMergeByDistance'); n51.name = 'Merge by Distance.004'; n51.location = (2440, -1240)
n51.hide = True
n52 = _N.new('GeometryNodeMeshToPoints'); n52.name = 'Mesh to Points.005'; n52.location = (2440, -1140)
n52.hide = True
n53 = _N.new('GeometryNodeMeshToPoints'); n53.name = 'Mesh to Points.006'; n53.location = (2440, -1280)
n54 = _N.new('GeometryNodeSwitch'); n54.name = 'Switch.002'; n54.location = (2640, -1160)
n55 = _N.new('GeometryNodeSwitch'); n55.name = 'Switch.003'; n55.location = (2640, -1000)
n56 = _N.new('GeometryNodeInstanceOnPoints'); n56.name = 'Instance on Points.005'; n56.location = (2320, -580)
n57 = _N.new('NodeGroupInput'); n57.name = 'Group Input.002'; n57.location = (2240, -1180)
n58 = _N.new('GeometryNodeDeleteGeometry'); n58.name = 'Delete Geometry'; n58.location = (2120, -440)
n59 = _N.new('GeometryNodeInputMeshEdgeVertices'); n59.name = 'Edge Vertices'; n59.location = (1420, 40)
n59.hide = True
n60 = _N.new('ShaderNodeVectorMath'); n60.name = 'Vector Math.001'; n60.location = (1420, 80)
n60.hide = True
n60.operation = 'SCALE'
n60.inputs[3].default_value = 0.0
n61 = _N.new('GeometryNodeSwitch'); n61.name = 'Switch.004'; n61.location = (1800, 100)
n61.hide = True
n62 = _N.new('GeometryNodeSwitch'); n62.name = 'Switch.005'; n62.location = (1800, 60)
n62.hide = True
n63 = _N.new('GeometryNodeSwitch'); n63.name = 'Switch.006'; n63.location = (1800, 20)
n63.hide = True
n64 = _N.new('NodeGroupInput'); n64.name = 'Group Input.003'; n64.location = (1800, 180)
n64.hide = True
n65 = _N.new('GeometryNodeRepeatInput'); n65.name = 'Repeat Input'; n65.location = (2388, 299)
n66 = _N.new('GeometryNodeRepeatOutput'); n66.name = 'Repeat Output'; n66.location = (4912, 260)
n66.repeat_items.clear()
_it = n66.repeat_items.new('GEOMETRY', 'Geometry')
_it = n66.repeat_items.new('GEOMETRY', 'base_trusses')
_it = n66.repeat_items.new('GEOMETRY', 'components')
_it = n66.repeat_items.new('GEOMETRY', 'Geometry.001')
n66.inspection_index = 2
n67 = _N.new('GeometryNodeAttributeDomainSize'); n67.name = 'Domain Size'; n67.location = (2228, 159)
n68 = _N.new('ShaderNodeMath'); n68.name = 'Math.003'; n68.location = (2400, 100)
n68.operation = 'POWER'
n68.inputs[0].default_value = 2.0
n69 = _N.new('GeometryNodeDeleteGeometry'); n69.name = 'Delete Geometry.002'; n69.location = (3268, -61)
n69.domain = 'EDGE'
n70 = _N.new('GeometryNodeInputIndex'); n70.name = 'Index.004'; n70.location = (2388, 379)
n71 = _N.new('ShaderNodeMath'); n71.name = 'Math.004'; n71.location = (2748, 399)
n71.operation = 'DIVIDE'
n72 = _N.new('ShaderNodeMath'); n72.name = 'Math.005'; n72.location = (2568, 399)
n72.operation = 'POWER'
n72.inputs[0].default_value = 2.0
n73 = _N.new('GeometryNodeJoinGeometry'); n73.name = 'Join Geometry.004'; n73.location = (3800, 180)
n74 = _N.new('GeometryNodeTransform'); n74.name = 'Transform Geometry'; n74.location = (3448, 39)
n75 = _N.new('ShaderNodeCombineXYZ'); n75.name = 'Combine XYZ'; n75.location = (2768, -101)
n76 = _N.new('ShaderNodeMath'); n76.name = 'Math.006'; n76.location = (2928, 399)
n76.operation = 'FLOOR'
n77 = _N.new('ShaderNodeMath'); n77.name = 'Math.007'; n77.location = (3088, -61)
n77.operation = 'FLOORED_MODULO'
n77.inputs[1].default_value = 2.0
n78 = _N.new('ShaderNodeMath'); n78.name = 'Math.008'; n78.location = (2588, 39)
n78.operation = 'MULTIPLY'
n78.inputs[1].default_value = 1.36
n79 = _N.new('NodeReroute'); n79.name = 'Reroute.002'; n79.location = (2217, 290)
n79.width = 16
n79.socket_idname = 'NodeSocketGeometry'
n80 = _N.new('GeometryNodeGroup'); n80.name = 'Group.002'; n80.location = (3820, 80)
n80.node_tree = ng_bravais_lattice_3d_001
n80.inputs[6].default_value = 5
n80.inputs[7].default_value = 5
n80.inputs[8].default_value = 5
n81 = _N.new('NodeGroupInput'); n81.name = 'Group Input.004'; n81.location = (3620, 0)
n82 = _N.new('GeometryNodeInstanceOnPoints'); n82.name = 'Instance on Points.006'; n82.location = (4080, 80)
n83 = _N.new('GeometryNodeJoinGeometry'); n83.name = 'Join Geometry.005'; n83.location = (4160, -320)
n83.hide = True
n84 = _N.new('GeometryNodeScaleElements'); n84.name = 'Scale Elements.003'; n84.location = (4000, -400)
n84.hide = True
n84.inputs[2].default_value = 0.0
n85 = _N.new('GeometryNodeMergeByDistance'); n85.name = 'Merge by Distance.005'; n85.location = (4000, -440)
n85.hide = True
n86 = _N.new('GeometryNodeMeshToPoints'); n86.name = 'Mesh to Points.007'; n86.location = (4000, -360)
n86.hide = True
n87 = _N.new('GeometryNodeMeshToPoints'); n87.name = 'Mesh to Points.008'; n87.location = (4000, -480)
n87.hide = True
n88 = _N.new('GeometryNodeSwitch'); n88.name = 'Switch.007'; n88.location = (4160, -400)
n88.hide = True
n89 = _N.new('GeometryNodeSwitch'); n89.name = 'Switch.008'; n89.location = (4160, -360)
n89.hide = True
n90 = _N.new('NodeGroupInput'); n90.name = 'Group Input.005'; n90.location = (3823, -320)
n91 = _N.new('GeometryNodePoints'); n91.name = 'Points.002'; n91.location = (4000, -320)
n91.hide = True
n92 = _N.new('GeometryNodeRealizeInstances'); n92.name = 'Realize Instances.004'; n92.location = (4240, 80)
n93 = _N.new('GeometryNodeInputMeshIsland'); n93.name = 'Mesh Island'; n93.location = (4380, -200)
n93.hide = True
n94 = _N.new('GeometryNodeMeshLine'); n94.name = 'Mesh Line.003'; n94.location = (4580, -120)
n94.inputs[0].default_value = 2
n94.inputs[2].default_value = (0.0, 2.89, 0.0)
n95 = _N.new('GeometryNodeAttributeStatistic'); n95.name = 'Attribute Statistic.001'; n95.location = (4380, -240)
n95.hide = True
n96 = _N.new('GeometryNodeJoinGeometry'); n96.name = 'Join Geometry.006'; n96.location = (4700, 180)
n96.hide = True
n97 = _N.new('GeometryNodeJoinGeometry'); n97.name = 'Join Geometry.007'; n97.location = (6220, 240)
n98 = _N.new('GeometryNodeTransform'); n98.name = 'Transform Geometry.002'; n98.location = (4740, -120)
n99 = _N.new('ShaderNodeCombineXYZ'); n99.name = 'Combine XYZ.001'; n99.location = (4580, -340)
n99.hide = True
n100 = _N.new('GeometryNodeMergeByDistance'); n100.name = 'Merge by Distance'; n100.location = (4400, 80)
n101 = _N.new('GeometryNodeInstanceOnPoints'); n101.name = 'Instance on Points.007'; n101.location = (4080, 120)
n101.hide = True
n102 = _N.new('FunctionNodeCompare'); n102.name = 'Compare.001'; n102.location = (4820, -260)
n102.operation = 'EQUAL'
n102.data_type = 'INT'
n102.inputs[3].default_value = 1
n103 = _N.new('GeometryNodeJoinGeometry'); n103.name = 'Join Geometry.008'; n103.location = (4700, 140)
n103.hide = True
n104 = _N.new('GeometryNodePoints'); n104.name = 'Points.003'; n104.location = (4820, -420)
n105 = _N.new('GeometryNodeSwitch'); n105.name = 'Switch.009'; n105.location = (4980, -260)
n106 = _N.new('FunctionNodeValueToString'); n106.name = 'Value to String'; n106.location = (5280, 20)
n107 = _N.new('GeometryNodeAttributeDomainSize'); n107.name = 'Domain Size.001'; n107.location = (5120, 120)
n107.component = 'POINTCLOUD'
n108 = _N.new('GeometryNodeStringToCurves'); n108.name = 'String to Curves'; n108.location = (5460, 140)
n108.font = None
n108.inputs[5].default_value = 9.4
n109 = _N.new('GeometryNodeTransform'); n109.name = 'Transform Geometry.001'; n109.location = (5870, 140)
n109.inputs[1].default_value = (-10.0, 3.0, 0.0)
n110 = _N.new('GeometryNodeFillCurve'); n110.name = 'Fill Curve'; n110.location = (5690, 120)
n111 = _N.new('FunctionNodeValueToString'); n111.name = 'Value to String.001'; n111.location = (2400, 780)
n111.hide = True
n112 = _N.new('GeometryNodeStringToCurves'); n112.name = 'String to Curves.001'; n112.location = (2580, 700)
n112.hide = True
n112.font = None
n113 = _N.new('GeometryNodeFillCurve'); n113.name = 'Fill Curve.001'; n113.location = (3060, 720)
n114 = _N.new('FunctionNodeValueToString'); n114.name = 'Value to String.002'; n114.location = (2400, 540)
n114.hide = True
n115 = _N.new('GeometryNodeStringToCurves'); n115.name = 'String to Curves.002'; n115.location = (2580, 620)
n115.hide = True
n115.font = None
n116 = _N.new('GeometryNodeFillCurve'); n116.name = 'Fill Curve.002'; n116.location = (2880, 580)
n117 = _N.new('GeometryNodeTransform'); n117.name = 'Transform Geometry.003'; n117.location = (5660, 460)
n117.hide = True
n117.inputs[1].default_value = (-10.0, 5.0, 0.0)
n118 = _N.new('GeometryNodeTransform'); n118.name = 'Transform Geometry.004'; n118.location = (5660, 420)
n118.hide = True
n118.inputs[1].default_value = (-10.0, 4.0, 0.0)
n119 = _N.new('GeometryNodeStringJoin'); n119.name = 'Join Strings'; n119.location = (2580, 800)
n119.hide = True
n119.inputs[0].default_value = ' '
n120 = _N.new('FunctionNodeInputString'); n120.name = 'String'; n120.location = (2400, 820)
n120.hide = True
n120.string = 'Edges'
n120.outputs[0].default_value = ''
n121 = _N.new('GeometryNodeStringJoin'); n121.name = 'Join Strings.001'; n121.location = (2580, 580)
n121.inputs[0].default_value = ' '
n122 = _N.new('FunctionNodeInputString'); n122.name = 'String.001'; n122.location = (2400, 580)
n122.hide = True
n122.string = 'Configurations'
n122.outputs[0].default_value = ''
n123 = _N.new('GeometryNodeStringJoin'); n123.name = 'Join Strings.002'; n123.location = (5480, -280)
n123.inputs[0].default_value = ' '
n124 = _N.new('FunctionNodeInputString'); n124.name = 'String.002'; n124.location = (5320, -400)
n124.string = 'Singly Connected Configuration'
n124.outputs[0].default_value = ''
n125 = _N.new('GeometryNodeBake'); n125.name = 'Bake'; n125.location = (6400, 240)
n126 = _N.new('GeometryNodeMeshToCurve'); n126.name = 'Mesh to Curve'; n126.location = (2260, -220)
n127 = _N.new('GeometryNodeCurveToMesh'); n127.name = 'Curve to Mesh'; n127.location = (2420, -220)
n128 = _N.new('GeometryNodeCurvePrimitiveCircle'); n128.name = 'Curve Circle'; n128.location = (2260, -320)
n128.inputs[0].default_value = 8
n128.inputs[4].default_value = 0.015
n129 = _N.new('GeometryNodeGroup'); n129.name = 'Group.003'; n129.location = (3020, -800)
n129.node_tree = ng_full_octahedral_group
n129.inputs[0].default_value = (0.43, 1.61, 1.0)
n130 = _N.new('GeometryNodeInputNamedAttribute'); n130.name = 'Named Attribute'; n130.location = (2395, -220)
n130.inputs[0].default_value = 'radius'
n131 = _N.new('GeometryNodeSwitch'); n131.name = 'Switch.010'; n131.location = (2395, -220)
n131.input_type = 'FLOAT'
n131.inputs[1].default_value = 1.0
n65.pair_with_output(n66)
_L.new(n4.outputs[1], n3.inputs[1])
_L.new(n4.outputs[2], n3.inputs[2])
_L.new(n3.outputs[1], n6.inputs[2])
_L.new(n6.outputs[0], n5.inputs[1])
_L.new(n5.outputs[0], n7.inputs[0])
_L.new(n44.outputs[0], n8.inputs[0])
_L.new(n8.outputs[0], n9.inputs[0])
_L.new(n9.outputs[0], n10.inputs[0])
_L.new(n10.outputs[0], n11.inputs[0])
_L.new(n44.outputs[0], n13.inputs[0])
_L.new(n14.outputs[0], n13.inputs[2])
_L.new(n13.outputs[0], n11.inputs[2])
_L.new(n12.outputs[0], n15.inputs[0])
_L.new(n15.outputs[0], n11.inputs[1])
_L.new(n44.outputs[0], n16.inputs[0])
_L.new(n16.outputs[0], n17.inputs[0])
_L.new(n18.outputs[0], n17.inputs[2])
_L.new(n17.outputs[0], n19.inputs[0])
_L.new(n19.outputs[0], n20.inputs[0])
_L.new(n13.outputs[0], n20.inputs[2])
_L.new(n21.outputs[0], n22.inputs[0])
_L.new(n22.outputs[0], n20.inputs[1])
_L.new(n63.outputs[0], n23.inputs[0])
_L.new(n62.outputs[0], n23.inputs[0])
_L.new(n44.outputs[0], n24.inputs[0])
_L.new(n24.outputs[0], n25.inputs[0])
_L.new(n25.outputs[0], n26.inputs[0])
_L.new(n26.outputs[0], n27.inputs[0])
_L.new(n28.outputs[0], n29.inputs[0])
_L.new(n29.outputs[0], n27.inputs[1])
_L.new(n47.outputs[0], n30.inputs[2])
_L.new(n0.outputs[0], n2.inputs[0])
_L.new(n0.outputs[1], n2.inputs[1])
_L.new(n0.outputs[2], n2.inputs[2])
_L.new(n0.outputs[3], n2.inputs[3])
_L.new(n0.outputs[4], n2.inputs[4])
_L.new(n0.outputs[5], n2.inputs[5])
_L.new(n3.outputs[0], n5.inputs[0])
_L.new(n2.outputs[1], n34.inputs[0])
_L.new(n34.outputs[0], n35.inputs[0])
_L.new(n2.outputs[1], n36.inputs[0])
_L.new(n2.outputs[0], n32.inputs[0])
_L.new(n33.outputs[0], n31.inputs[0])
_L.new(n31.outputs[0], n32.inputs[2])
_L.new(n35.outputs[0], n37.inputs[0])
_L.new(n38.outputs[0], n31.inputs[0])
_L.new(n39.outputs[0], n31.inputs[0])
_L.new(n37.outputs[0], n38.inputs[2])
_L.new(n36.outputs[0], n39.inputs[2])
_L.new(n0.outputs[6], n39.inputs[0])
_L.new(n0.outputs[7], n38.inputs[0])
_L.new(n32.outputs[0], n40.inputs[0])
_L.new(n40.outputs[0], n41.inputs[0])
_L.new(n41.outputs[0], n3.inputs[0])
_L.new(n3.outputs[2], n42.inputs[0])
_L.new(n43.outputs[0], n44.inputs[0])
_L.new(n7.outputs[0], n43.inputs[0])
_L.new(n42.outputs[0], n43.inputs[3])
_L.new(n56.outputs[0], n30.inputs[0])
_L.new(n46.outputs[0], n45.inputs[0])
_L.new(n46.outputs[1], n45.inputs[1])
_L.new(n46.outputs[2], n45.inputs[2])
_L.new(n46.outputs[3], n45.inputs[3])
_L.new(n46.outputs[4], n45.inputs[4])
_L.new(n46.outputs[5], n45.inputs[5])
_L.new(n127.outputs[0], n47.inputs[0])
_L.new(n50.outputs[0], n51.inputs[0])
_L.new(n49.outputs[0], n48.inputs[0])
_L.new(n51.outputs[0], n53.inputs[0])
_L.new(n53.outputs[0], n54.inputs[2])
_L.new(n52.outputs[0], n55.inputs[2])
_L.new(n45.outputs[0], n56.inputs[0])
_L.new(n48.outputs[0], n56.inputs[2])
_L.new(n45.outputs[1], n52.inputs[0])
_L.new(n45.outputs[1], n50.inputs[0])
_L.new(n57.outputs[6], n55.inputs[0])
_L.new(n57.outputs[7], n54.inputs[0])
_L.new(n43.outputs[0], n58.inputs[0])
_L.new(n41.outputs[0], n4.inputs[0])
_L.new(n60.outputs[0], n27.inputs[2])
_L.new(n59.outputs[2], n60.inputs[0])
_L.new(n61.outputs[0], n23.inputs[0])
_L.new(n27.outputs[0], n61.inputs[2])
_L.new(n20.outputs[0], n62.inputs[2])
_L.new(n11.outputs[0], n63.inputs[2])
_L.new(n64.outputs[8], n61.inputs[0])
_L.new(n64.outputs[9], n62.inputs[0])
_L.new(n64.outputs[10], n63.inputs[0])
_L.new(n79.outputs[0], n67.inputs[0])
_L.new(n79.outputs[0], n65.inputs[1])
_L.new(n67.outputs[1], n68.inputs[1])
_L.new(n68.outputs[0], n65.inputs[0])
_L.new(n65.outputs[1], n69.inputs[0])
_L.new(n70.outputs[0], n72.inputs[1])
_L.new(n65.outputs[0], n71.inputs[0])
_L.new(n72.outputs[0], n71.inputs[1])
_L.new(n77.outputs[0], n69.inputs[1])
_L.new(n65.outputs[2], n73.inputs[0])
_L.new(n73.outputs[0], n66.inputs[1])
_L.new(n74.outputs[0], n73.inputs[0])
_L.new(n65.outputs[1], n66.inputs[0])
_L.new(n78.outputs[0], n75.inputs[0])
_L.new(n71.outputs[0], n76.inputs[0])
_L.new(n76.outputs[0], n77.inputs[0])
_L.new(n69.outputs[0], n74.inputs[0])
_L.new(n75.outputs[0], n74.inputs[1])
_L.new(n65.outputs[0], n78.inputs[0])
_L.new(n23.outputs[0], n79.inputs[0])
_L.new(n81.outputs[0], n80.inputs[0])
_L.new(n81.outputs[1], n80.inputs[1])
_L.new(n81.outputs[2], n80.inputs[2])
_L.new(n81.outputs[3], n80.inputs[3])
_L.new(n81.outputs[4], n80.inputs[4])
_L.new(n81.outputs[5], n80.inputs[5])
_L.new(n84.outputs[0], n85.inputs[0])
_L.new(n85.outputs[0], n87.inputs[0])
_L.new(n88.outputs[0], n83.inputs[0])
_L.new(n89.outputs[0], n83.inputs[0])
_L.new(n87.outputs[0], n88.inputs[2])
_L.new(n86.outputs[0], n89.inputs[2])
_L.new(n90.outputs[6], n89.inputs[0])
_L.new(n90.outputs[7], n88.inputs[0])
_L.new(n91.outputs[0], n83.inputs[0])
_L.new(n80.outputs[1], n86.inputs[0])
_L.new(n80.outputs[1], n84.inputs[0])
_L.new(n82.outputs[0], n92.inputs[0])
_L.new(n100.outputs[0], n95.inputs[0])
_L.new(n93.outputs[1], n95.inputs[2])
_L.new(n74.outputs[0], n82.inputs[2])
_L.new(n96.outputs[0], n66.inputs[2])
_L.new(n66.outputs[1], n97.inputs[0])
_L.new(n75.outputs[0], n98.inputs[1])
_L.new(n94.outputs[0], n98.inputs[0])
_L.new(n92.outputs[0], n100.inputs[0])
_L.new(n83.outputs[0], n101.inputs[2])
_L.new(n80.outputs[0], n101.inputs[0])
_L.new(n101.outputs[0], n82.inputs[0])
_L.new(n99.outputs[0], n94.inputs[3])
_L.new(n66.outputs[2], n97.inputs[0])
_L.new(n98.outputs[0], n96.inputs[0])
_L.new(n65.outputs[3], n96.inputs[0])
_L.new(n95.outputs[0], n102.inputs[0])
_L.new(n95.outputs[0], n102.inputs[2])
_L.new(n102.outputs[0], n105.inputs[0])
_L.new(n104.outputs[0], n105.inputs[2])
_L.new(n105.outputs[0], n103.inputs[0])
_L.new(n103.outputs[0], n66.inputs[3])
_L.new(n65.outputs[4], n103.inputs[0])
_L.new(n66.outputs[3], n107.inputs[0])
_L.new(n107.outputs[0], n106.inputs[0])
_L.new(n109.outputs[0], n97.inputs[0])
_L.new(n110.outputs[0], n109.inputs[0])
_L.new(n108.outputs[0], n110.inputs[0])
_L.new(n67.outputs[1], n111.inputs[0])
_L.new(n119.outputs[0], n112.inputs[0])
_L.new(n112.outputs[0], n113.inputs[0])
_L.new(n115.outputs[0], n116.inputs[0])
_L.new(n68.outputs[0], n114.inputs[0])
_L.new(n117.outputs[0], n97.inputs[0])
_L.new(n118.outputs[0], n97.inputs[0])
_L.new(n113.outputs[0], n117.inputs[0])
_L.new(n116.outputs[0], n118.inputs[0])
_L.new(n111.outputs[0], n119.inputs[1])
_L.new(n120.outputs[0], n119.inputs[1])
_L.new(n114.outputs[0], n121.inputs[1])
_L.new(n122.outputs[0], n121.inputs[1])
_L.new(n121.outputs[0], n115.inputs[0])
_L.new(n124.outputs[0], n123.inputs[1])
_L.new(n106.outputs[0], n123.inputs[1])
_L.new(n123.outputs[0], n108.inputs[0])
_L.new(n95.outputs[0], n99.inputs[2])
_L.new(n97.outputs[0], n125.inputs[0])
_L.new(n58.outputs[0], n47.inputs[0])
_L.new(n23.outputs[0], n126.inputs[0])
_L.new(n126.outputs[0], n127.inputs[0])
_L.new(n128.outputs[0], n127.inputs[1])
_L.new(n18.outputs[0], n25.inputs[2])
_L.new(n18.outputs[0], n9.inputs[2])
_L.new(n23.outputs[0], n1.inputs[0])
_L.new(n130.outputs[1], n131.inputs[0])
_L.new(n130.outputs[0], n131.inputs[2])
_L.new(n131.outputs[0], n127.inputs[2])
n1.is_active_output = True
ng_thicken = bpy.data.node_groups.new('thicken', 'GeometryNodeTree')
_s = ng_thicken.interface.new_socket(name='Geometry', in_out='OUTPUT', socket_type='NodeSocketGeometry')
_s = ng_thicken.interface.new_socket(name='Geometry', in_out='INPUT', socket_type='NodeSocketGeometry')
ng_thicken.is_modifier = True
_N = ng_thicken.nodes; _L = ng_thicken.links
n0 = _N.new('NodeGroupInput'); n0.name = 'Group Input'; n0.location = (-340, 0)
n1 = _N.new('NodeGroupOutput'); n1.name = 'Group Output'; n1.location = (648, 4)
n2 = _N.new('GeometryNodeProximity'); n2.name = 'Geometry Proximity'; n2.location = (-123, -135)
n2.target_element = 'EDGES'
n3 = _N.new('GeometryNodeVolumeCube'); n3.name = 'Volume Cube'; n3.location = (83, -24)
n3.inputs[1].default_value = 1.0
n3.inputs[4].default_value = 64
n3.inputs[5].default_value = 64
n3.inputs[6].default_value = 64
n4 = _N.new('GeometryNodeVolumeToMesh'); n4.name = 'Volume to Mesh'; n4.location = (258, -58)
n4.inputs[3].default_value = 0.05
n5 = _N.new('GeometryNodeTriangulate'); n5.name = 'Triangulate'; n5.location = (468, -42)
_L.new(n0.outputs[0], n2.inputs[0])
_L.new(n3.outputs[0], n4.inputs[0])
_L.new(n5.outputs[0], n1.inputs[0])
_L.new(n2.outputs[1], n3.inputs[0])
_L.new(n4.outputs[0], n5.inputs[0])
n1.is_active_output = True

# ---- material node trees
mat_material.use_nodes = True; mat_material.node_tree.nodes.clear()
_N = mat_material.node_tree.nodes; _L = mat_material.node_tree.links
n0 = _N.new('ShaderNodeOutputMaterial'); n0.name = 'Material Output'; n0.location = (300, 300)
n1 = _N.new('ShaderNodeBsdfPrincipled'); n1.name = 'Principled BSDF'; n1.location = (10, 300)
n1.inputs[3].default_value = 1.45
_L.new(n1.outputs[0], n0.inputs[0])
n0.is_active_output = True

# ---- world
world_world = bpy.data.worlds.new('World'); scene.world = world_world
world_world.use_nodes = True; world_world.node_tree.nodes.clear()
_N = world_world.node_tree.nodes; _L = world_world.node_tree.links
n0 = _N.new('ShaderNodeOutputWorld'); n0.name = 'World Output'; n0.location = (300, 300)
n1 = _N.new('ShaderNodeBackground'); n1.name = 'Background'; n1.location = (10, 300)
n1.inputs[0].default_value = (0.05088, 0.05088, 0.05088, 1.0)
_L.new(n1.outputs[0], n0.inputs[0])
n0.is_active_output = True
world_world.color = (0.05088, 0.05088, 0.05088)
world_world.sun_shadow_jitter_overblur = 0.0

# ---- cameras
cam_camera = bpy.data.cameras.new('Camera')
cam_camera.clip_end = 100.0
cam_camera.ortho_scale = 7.314

# ---- lights
light_light = bpy.data.lights.new('Light', 'POINT')
light_light.energy = 1000.0
light_light.shadow_soft_size = 0.1

# ---- meshes
me_cube = bpy.data.meshes.new('Cube')
me_cube.from_pydata([(1.0, 1.0, 1.0), (1.0, 1.0, -1.0), (1.0, -1.0, 1.0), (1.0, -1.0, -1.0), (-1.0, 1.0, 1.0), (-1.0, 1.0, -1.0), (-1.0, -1.0, 1.0), (-1.0, -1.0, -1.0)], [], [(0, 4, 6, 2), (3, 2, 6, 7), (7, 6, 4, 5), (5, 1, 3, 7), (1, 0, 2, 3), (5, 4, 0, 1)])
_uv = me_cube.uv_layers.new(name='UVMap')
_uv.uv.foreach_set('vector', [0.625, 0.5, 0.875, 0.5, 0.875, 0.75, 0.625, 0.75, 0.375, 0.75, 0.625, 0.75, 0.625, 1.0, 0.375, 1.0, 0.375, 0.0, 0.625, 0.0, 0.625, 0.25, 0.375, 0.25, 0.125, 0.5, 0.375, 0.5, 0.375, 0.75, 0.125, 0.75, 0.375, 0.5, 0.625, 0.5, 0.625, 0.75, 0.375, 0.75, 0.375, 0.25, 0.625, 0.25, 0.625, 0.5, 0.375, 0.5])
me_cube.materials.append(mat_material)
me_cube.use_mirror_vertex_groups = False
me_cube.update()
me_plane = bpy.data.meshes.new('Plane')
me_plane.from_pydata([(-1.0, -1.0, 0.0), (1.0, -1.0, 0.0), (-1.0, 1.0, 0.0), (1.0, 1.0, 0.0)], [], [(0, 1, 3, 2)])
_uv = me_plane.uv_layers.new(name='UVMap')
_uv.uv.foreach_set('vector', [0.0, 0.0, 1.0, 0.0, 1.0, 1.0, 0.0, 1.0])
me_plane.update()

# ---- objects
ob_cube = bpy.data.objects.new('Cube', me_cube)
ob_light = bpy.data.objects.new('Light', light_light)
ob_camera = bpy.data.objects.new('Camera', cam_camera)
ob_thick_truss = bpy.data.objects.new('thick_truss', me_plane)

# ---- transforms, parenting, visibility, modifiers, constraints
ob_cube.location = (0.0, 0.0, 0.0)
ob_cube.lock_rotations_4d = False
ob_cube.empty_display_type = 'ARROWS'
ob_cube.lineart.crease_threshold = 0.0
_m = ob_cube.modifiers.new('GeometryNodes', 'NODES')
_m.node_group = ng_geometry_nodes
ob_light.location = (4.076, 1.005, 5.904)
ob_light.rotation_euler = (0.6503, 0.05522, 1.866)
ob_light.lock_rotations_4d = False
ob_light.empty_display_type = 'ARROWS'
ob_light.color = (0.0, 0.0, 0.0, 0.0)
ob_light.lineart.crease_threshold = 0.0
ob_camera.location = (7.359, -6.926, 4.958)
ob_camera.rotation_euler = (1.109, 0.0, 0.8149)
ob_camera.lock_rotations_4d = False
ob_camera.empty_display_type = 'ARROWS'
ob_camera.color = (0.0, 0.0, 0.0, 0.0)
ob_camera.display_type = 'WIRE'
ob_camera.lineart.crease_threshold = 0.0
ob_thick_truss.location = (0.0, 0.0, 0.0)
_m = ob_thick_truss.modifiers.new('GeometryNodes', 'NODES')
_m.node_group = ng_auto_truss_base
_gi = [s.identifier for s in ng_auto_truss_base.interface.items_tree if s.item_type == 'SOCKET' and s.in_out == 'INPUT']
_m[_gi[8]] = True  # v2v
_m = ob_thick_truss.modifiers.new('GeometryNodes.001', 'NODES')
_m.node_group = ng_thicken

# ---- collection membership
col_collection.objects.link(ob_cube)
col_collection.objects.link(ob_light)
col_collection.objects.link(ob_camera)
col_collection.objects.link(ob_thick_truss)

# ---- scene / render settings (as saved in the file)
scene.camera = ob_camera
scene.frame_start = 1; scene.frame_end = 250; scene.frame_set(1)
scene.render.engine = 'BLENDER_EEVEE_NEXT'
bpy.context.view_layer.update()
